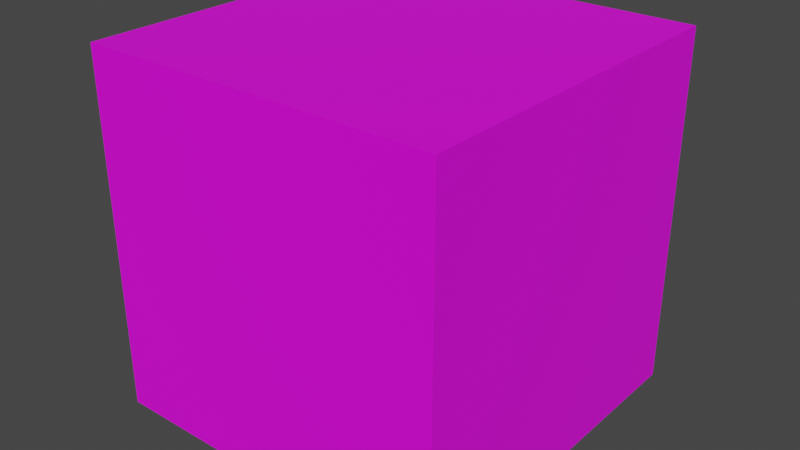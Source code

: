 # Source: HighPolyBox.blend  (saved by Blender 3.0.42; exported with 4.5.12 LTS)
import bpy
from mathutils import Matrix  # noqa: F401  (used for matrix-valued properties, if any)

bpy.ops.wm.read_factory_settings(use_empty=True)
scene = bpy.context.scene
scene.name = 'Scene'

# ---- collections
col_collection = bpy.data.collections.new('Collection'); scene.collection.children.link(col_collection)

# ---- images (referenced by path relative to the original .blend; pixels are not part of the script)
import os
ASSET_DIR = os.environ.get("B2B_ASSET_DIR", "")  # directory of the original .blend (textures are referenced by path, not embedded)
HERE = os.path.dirname(os.path.abspath(__file__))  # packed textures are extracted next to this script under _unpacked/

def load_image(name, relpath, width, height, colorspace="sRGB"):
    """Load a texture the original file referenced (path relative to the .blend, or extracted next to this script)."""
    p = next((c for c in (os.path.join(HERE, relpath), os.path.join(ASSET_DIR, relpath)) if relpath and os.path.exists(c)), "")
    if p:
        img = bpy.data.images.load(p, check_existing=True)
        img.name = name
    else:  # same state as the original file: an image datablock whose file is absent (Cycles renders it pink)
        img = bpy.data.images.new(name, width, height)
        img.source = "FILE"
        img.filepath = "//" + (relpath or name)
    img.colorspace_settings.name = colorspace
    return img
img_1_png = load_image('1.png', '1.png', 1024, 1024, 'sRGB')

# ---- materials (node trees are filled in below, after node groups)
mat_material_002 = bpy.data.materials.new('Material.002')
mat_material_002.use_transparent_shadow = False

# ---- material node trees
mat_material_002.use_nodes = True; mat_material_002.node_tree.nodes.clear()
_N = mat_material_002.node_tree.nodes; _L = mat_material_002.node_tree.links
n0 = _N.new('ShaderNodeBsdfPrincipled'); n0.name = 'Principled BSDF'; n0.location = (10, 300)
n0.distribution = 'GGX'
n0.subsurface_method = 'RANDOM_WALK_SKIN'
n0.inputs[3].default_value = 1.45
n0.inputs[27].default_value = (0.0, 0.0, 0.0, 1.0)
n0.inputs[28].default_value = 1.0
n1 = _N.new('ShaderNodeOutputMaterial'); n1.name = 'Material Output'; n1.location = (300, 300)
n2 = _N.new('ShaderNodeTexImage'); n2.name = 'Image Texture'; n2.location = (-520, 220)
n2.image = img_1_png
_L.new(n0.outputs[0], n1.inputs[0])
_L.new(n2.outputs[0], n0.inputs[0])
n1.is_active_output = True

# ---- world
world_world = bpy.data.worlds.new('World'); scene.world = world_world
world_world.use_nodes = True; world_world.node_tree.nodes.clear()
_N = world_world.node_tree.nodes; _L = world_world.node_tree.links
n0 = _N.new('ShaderNodeOutputWorld'); n0.name = 'World Output'; n0.location = (300, 300)
n1 = _N.new('ShaderNodeBackground'); n1.name = 'Background'; n1.location = (10, 300)
n1.inputs[0].default_value = (0.05088, 0.05088, 0.05088, 1.0)
_L.new(n1.outputs[0], n0.inputs[0])
n0.is_active_output = True
world_world.color = (0.05088, 0.05088, 0.05088)
world_world.use_sun_shadow = False
world_world.sun_shadow_jitter_overblur = 0.0

# ---- meshes
me_cube_001 = bpy.data.meshes.new('Cube.001')
me_cube_001.from_pydata([(-0.5, -0.5, -0.5), (-0.5, -0.5, 0.5), (-0.5, 0.5, -0.5), (-0.5, 0.5, 0.5), (0.5, -0.5, -0.5), (0.5, -0.5, 0.5), (0.5, 0.5, -0.5), (0.5, 0.5, 0.5), (-0.5, 0.4, -0.5), (-0.5, 0.3, -0.5), (-0.5, 0.2, -0.5), (-0.5, 0.1, -0.5), (-0.5, 0.0, -0.5), (-0.5, -0.1, -0.5), (-0.5, -0.2, -0.5), (-0.5, -0.3, -0.5), (-0.5, -0.4, -0.5), (-0.5, -0.5, -0.4), (-0.5, -0.5, -0.3), (-0.5, -0.5, -0.2), (-0.5, -0.5, -0.1), (-0.5, -0.5, 0.0), (-0.5, -0.5, 0.1), (-0.5, -0.5, 0.2), (-0.5, -0.5, 0.3), (-0.5, -0.5, 0.4), (-0.5, -0.4, 0.5), (-0.5, -0.3, 0.5), (-0.5, -0.2, 0.5), (-0.5, -0.1, 0.5), (-0.5, 0.0, 0.5), (-0.5, 0.1, 0.5), (-0.5, 0.2, 0.5), (-0.5, 0.3, 0.5), (-0.5, 0.4, 0.5), (-0.5, 0.5, 0.4), (-0.5, 0.5, 0.3), (-0.5, 0.5, 0.2), (-0.5, 0.5, 0.1), (-0.5, 0.5, 0.0), (-0.5, 0.5, -0.1), (-0.5, 0.5, -0.2), (-0.5, 0.5, -0.3), (-0.5, 0.5, -0.4), (0.4, 0.5, -0.5), (0.3, 0.5, -0.5), (0.2, 0.5, -0.5), (0.1, 0.5, -0.5), (0.0, 0.5, -0.5), (-0.1, 0.5, -0.5), (-0.2, 0.5, -0.5), (-0.3, 0.5, -0.5), (-0.4, 0.5, -0.5), (-0.4, 0.5, 0.5), (-0.3, 0.5, 0.5), (-0.2, 0.5, 0.5), (-0.1, 0.5, 0.5), (0.0, 0.5, 0.5), (0.1, 0.5, 0.5), (0.2, 0.5, 0.5), (0.3, 0.5, 0.5), (0.4, 0.5, 0.5), (0.5, 0.5, 0.4), (0.5, 0.5, 0.3), (0.5, 0.5, 0.2), (0.5, 0.5, 0.1), (0.5, 0.5, 0.0), (0.5, 0.5, -0.1), (0.5, 0.5, -0.2), (0.5, 0.5, -0.3), (0.5, 0.5, -0.4), (0.5, -0.4, -0.5), (0.5, -0.3, -0.5), (0.5, -0.2, -0.5), (0.5, -0.1, -0.5), (0.5, 0.0, -0.5), (0.5, 0.1, -0.5), (0.5, 0.2, -0.5), (0.5, 0.3, -0.5), (0.5, 0.4, -0.5), (0.5, 0.4, 0.5), (0.5, 0.3, 0.5), (0.5, 0.2, 0.5), (0.5, 0.1, 0.5), (0.5, 0.0, 0.5), (0.5, -0.1, 0.5), (0.5, -0.2, 0.5), (0.5, -0.3, 0.5), (0.5, -0.4, 0.5), (0.5, -0.5, 0.4), (0.5, -0.5, 0.3), (0.5, -0.5, 0.2), (0.5, -0.5, 0.1), (0.5, -0.5, 0.0), (0.5, -0.5, -0.1), (0.5, -0.5, -0.2), (0.5, -0.5, -0.3), (0.5, -0.5, -0.4), (-0.4, -0.5, -0.5), (-0.3, -0.5, -0.5), (-0.2, -0.5, -0.5), (-0.1, -0.5, -0.5), (0.0, -0.5, -0.5), (0.1, -0.5, -0.5), (0.2, -0.5, -0.5), (0.3, -0.5, -0.5), (0.4, -0.5, -0.5), (0.4, -0.5, 0.5), (0.3, -0.5, 0.5), (0.2, -0.5, 0.5), (0.1, -0.5, 0.5), (0.0, -0.5, 0.5), (-0.1, -0.5, 0.5), (-0.2, -0.5, 0.5), (-0.3, -0.5, 0.5), (-0.4, -0.5, 0.5), (0.4, 0.4, 0.5), (0.4, 0.3, 0.5), (0.4, 0.2, 0.5), (0.4, 0.1, 0.5), (0.4, 0.0, 0.5), (0.4, -0.1, 0.5), (0.4, -0.2, 0.5), (0.4, -0.3, 0.5), (0.4, -0.4, 0.5), (0.3, 0.4, 0.5), (0.3, 0.3, 0.5), (0.3, 0.2, 0.5), (0.3, 0.1, 0.5), (0.3, 0.0, 0.5), (0.3, -0.1, 0.5), (0.3, -0.2, 0.5), (0.3, -0.3, 0.5), (0.3, -0.4, 0.5), (0.2, 0.4, 0.5), (0.2, 0.3, 0.5), (0.2, 0.2, 0.5), (0.2, 0.1, 0.5), (0.2, 0.0, 0.5), (0.2, -0.1, 0.5), (0.2, -0.2, 0.5), (0.2, -0.3, 0.5), (0.2, -0.4, 0.5), (0.1, 0.4, 0.5), (0.1, 0.3, 0.5), (0.1, 0.2, 0.5), (0.1, 0.1, 0.5), (0.1, 0.0, 0.5), (0.1, -0.1, 0.5), (0.1, -0.2, 0.5), (0.1, -0.3, 0.5), (0.1, -0.4, 0.5), (0.0, 0.4, 0.5), (0.0, 0.3, 0.5), (0.0, 0.2, 0.5), (0.0, 0.1, 0.5), (0.0, 0.0, 0.5), (0.0, -0.1, 0.5), (0.0, -0.2, 0.5), (0.0, -0.3, 0.5), (0.0, -0.4, 0.5), (-0.1, 0.4, 0.5), (-0.1, 0.3, 0.5), (-0.1, 0.2, 0.5), (-0.1, 0.1, 0.5), (-0.1, 0.0, 0.5), (-0.1, -0.1, 0.5), (-0.1, -0.2, 0.5), (-0.1, -0.3, 0.5), (-0.1, -0.4, 0.5), (-0.2, 0.4, 0.5), (-0.2, 0.3, 0.5), (-0.2, 0.2, 0.5), (-0.2, 0.1, 0.5), (-0.2, 0.0, 0.5), (-0.2, -0.1, 0.5), (-0.2, -0.2, 0.5), (-0.2, -0.3, 0.5), (-0.2, -0.4, 0.5), (-0.3, 0.4, 0.5), (-0.3, 0.3, 0.5), (-0.3, 0.2, 0.5), (-0.3, 0.1, 0.5), (-0.3, 0.0, 0.5), (-0.3, -0.1, 0.5), (-0.3, -0.2, 0.5), (-0.3, -0.3, 0.5), (-0.3, -0.4, 0.5), (-0.4, 0.4, 0.5), (-0.4, 0.3, 0.5), (-0.4, 0.2, 0.5), (-0.4, 0.1, 0.5), (-0.4, 0.0, 0.5), (-0.4, -0.1, 0.5), (-0.4, -0.2, 0.5), (-0.4, -0.3, 0.5), (-0.4, -0.4, 0.5), (-0.4, 0.4, -0.5), (-0.4, 0.3, -0.5), (-0.4, 0.2, -0.5), (-0.4, 0.1, -0.5), (-0.4, 0.0, -0.5), (-0.4, -0.1, -0.5), (-0.4, -0.2, -0.5), (-0.4, -0.3, -0.5), (-0.4, -0.4, -0.5), (-0.3, 0.4, -0.5), (-0.3, 0.3, -0.5), (-0.3, 0.2, -0.5), (-0.3, 0.1, -0.5), (-0.3, 0.0, -0.5), (-0.3, -0.1, -0.5), (-0.3, -0.2, -0.5), (-0.3, -0.3, -0.5), (-0.3, -0.4, -0.5), (-0.2, 0.4, -0.5), (-0.2, 0.3, -0.5), (-0.2, 0.2, -0.5), (-0.2, 0.1, -0.5), (-0.2, 0.0, -0.5), (-0.2, -0.1, -0.5), (-0.2, -0.2, -0.5), (-0.2, -0.3, -0.5), (-0.2, -0.4, -0.5), (-0.1, 0.4, -0.5), (-0.1, 0.3, -0.5), (-0.1, 0.2, -0.5), (-0.1, 0.1, -0.5), (-0.1, 0.0, -0.5), (-0.1, -0.1, -0.5), (-0.1, -0.2, -0.5), (-0.1, -0.3, -0.5), (-0.1, -0.4, -0.5), (0.0, 0.4, -0.5), (0.0, 0.3, -0.5), (0.0, 0.2, -0.5), (0.0, 0.1, -0.5), (0.0, 0.0, -0.5), (0.0, -0.1, -0.5), (0.0, -0.2, -0.5), (0.0, -0.3, -0.5), (0.0, -0.4, -0.5), (0.1, 0.4, -0.5), (0.1, 0.3, -0.5), (0.1, 0.2, -0.5), (0.1, 0.1, -0.5), (0.1, 0.0, -0.5), (0.1, -0.1, -0.5), (0.1, -0.2, -0.5), (0.1, -0.3, -0.5), (0.1, -0.4, -0.5), (0.2, 0.4, -0.5), (0.2, 0.3, -0.5), (0.2, 0.2, -0.5), (0.2, 0.1, -0.5), (0.2, 0.0, -0.5), (0.2, -0.1, -0.5), (0.2, -0.2, -0.5), (0.2, -0.3, -0.5), (0.2, -0.4, -0.5), (0.3, 0.4, -0.5), (0.3, 0.3, -0.5), (0.3, 0.2, -0.5), (0.3, 0.1, -0.5), (0.3, 0.0, -0.5), (0.3, -0.1, -0.5), (0.3, -0.2, -0.5), (0.3, -0.3, -0.5), (0.3, -0.4, -0.5), (0.4, 0.4, -0.5), (0.4, 0.3, -0.5), (0.4, 0.2, -0.5), (0.4, 0.1, -0.5), (0.4, 0.0, -0.5), (0.4, -0.1, -0.5), (0.4, -0.2, -0.5), (0.4, -0.3, -0.5), (0.4, -0.4, -0.5), (0.4, -0.5, -0.4), (0.3, -0.5, -0.4), (0.2, -0.5, -0.4), (0.1, -0.5, -0.4), (0.0, -0.5, -0.4), (-0.1, -0.5, -0.4), (-0.2, -0.5, -0.4), (-0.3, -0.5, -0.4), (-0.4, -0.5, -0.4), (0.4, -0.5, -0.3), (0.3, -0.5, -0.3), (0.2, -0.5, -0.3), (0.1, -0.5, -0.3), (0.0, -0.5, -0.3), (-0.1, -0.5, -0.3), (-0.2, -0.5, -0.3), (-0.3, -0.5, -0.3), (-0.4, -0.5, -0.3), (0.4, -0.5, -0.2), (0.3, -0.5, -0.2), (0.2, -0.5, -0.2), (0.1, -0.5, -0.2), (0.0, -0.5, -0.2), (-0.1, -0.5, -0.2), (-0.2, -0.5, -0.2), (-0.3, -0.5, -0.2), (-0.4, -0.5, -0.2), (0.4, -0.5, -0.1), (0.3, -0.5, -0.1), (0.2, -0.5, -0.1), (0.1, -0.5, -0.1), (0.0, -0.5, -0.1), (-0.1, -0.5, -0.1), (-0.2, -0.5, -0.1), (-0.3, -0.5, -0.1), (-0.4, -0.5, -0.1), (0.4, -0.5, 0.0), (0.3, -0.5, 0.0), (0.2, -0.5, 0.0), (0.1, -0.5, 0.0), (0.0, -0.5, 0.0), (-0.1, -0.5, 0.0), (-0.2, -0.5, 0.0), (-0.3, -0.5, 0.0), (-0.4, -0.5, 0.0), (0.4, -0.5, 0.1), (0.3, -0.5, 0.1), (0.2, -0.5, 0.1), (0.1, -0.5, 0.1), (0.0, -0.5, 0.1), (-0.1, -0.5, 0.1), (-0.2, -0.5, 0.1), (-0.3, -0.5, 0.1), (-0.4, -0.5, 0.1), (0.4, -0.5, 0.2), (0.3, -0.5, 0.2), (0.2, -0.5, 0.2), (0.1, -0.5, 0.2), (0.0, -0.5, 0.2), (-0.1, -0.5, 0.2), (-0.2, -0.5, 0.2), (-0.3, -0.5, 0.2), (-0.4, -0.5, 0.2), (0.4, -0.5, 0.3), (0.3, -0.5, 0.3), (0.2, -0.5, 0.3), (0.1, -0.5, 0.3), (0.0, -0.5, 0.3), (-0.1, -0.5, 0.3), (-0.2, -0.5, 0.3), (-0.3, -0.5, 0.3), (-0.4, -0.5, 0.3), (0.4, -0.5, 0.4), (0.3, -0.5, 0.4), (0.2, -0.5, 0.4), (0.1, -0.5, 0.4), (0.0, -0.5, 0.4), (-0.1, -0.5, 0.4), (-0.2, -0.5, 0.4), (-0.3, -0.5, 0.4), (-0.4, -0.5, 0.4), (0.5, 0.4, -0.4), (0.5, 0.3, -0.4), (0.5, 0.2, -0.4), (0.5, 0.1, -0.4), (0.5, 0.0, -0.4), (0.5, -0.1, -0.4), (0.5, -0.2, -0.4), (0.5, -0.3, -0.4), (0.5, -0.4, -0.4), (0.5, 0.4, -0.3), (0.5, 0.3, -0.3), (0.5, 0.2, -0.3), (0.5, 0.1, -0.3), (0.5, 0.0, -0.3), (0.5, -0.1, -0.3), (0.5, -0.2, -0.3), (0.5, -0.3, -0.3), (0.5, -0.4, -0.3), (0.5, 0.4, -0.2), (0.5, 0.3, -0.2), (0.5, 0.2, -0.2), (0.5, 0.1, -0.2), (0.5, 0.0, -0.2), (0.5, -0.1, -0.2), (0.5, -0.2, -0.2), (0.5, -0.3, -0.2), (0.5, -0.4, -0.2), (0.5, 0.4, -0.1), (0.5, 0.3, -0.1), (0.5, 0.2, -0.1), (0.5, 0.1, -0.1), (0.5, 0.0, -0.1), (0.5, -0.1, -0.1), (0.5, -0.2, -0.1), (0.5, -0.3, -0.1), (0.5, -0.4, -0.1), (0.5, 0.4, 0.0), (0.5, 0.3, 0.0), (0.5, 0.2, 0.0), (0.5, 0.1, 0.0), (0.5, 0.0, 0.0), (0.5, -0.1, 0.0), (0.5, -0.2, 0.0), (0.5, -0.3, 0.0), (0.5, -0.4, 0.0), (0.5, 0.4, 0.1), (0.5, 0.3, 0.1), (0.5, 0.2, 0.1), (0.5, 0.1, 0.1), (0.5, 0.0, 0.1), (0.5, -0.1, 0.1), (0.5, -0.2, 0.1), (0.5, -0.3, 0.1), (0.5, -0.4, 0.1), (0.5, 0.4, 0.2), (0.5, 0.3, 0.2), (0.5, 0.2, 0.2), (0.5, 0.1, 0.2), (0.5, 0.0, 0.2), (0.5, -0.1, 0.2), (0.5, -0.2, 0.2), (0.5, -0.3, 0.2), (0.5, -0.4, 0.2), (0.5, 0.4, 0.3), (0.5, 0.3, 0.3), (0.5, 0.2, 0.3), (0.5, 0.1, 0.3), (0.5, 0.0, 0.3), (0.5, -0.1, 0.3), (0.5, -0.2, 0.3), (0.5, -0.3, 0.3), (0.5, -0.4, 0.3), (0.5, 0.4, 0.4), (0.5, 0.3, 0.4), (0.5, 0.2, 0.4), (0.5, 0.1, 0.4), (0.5, 0.0, 0.4), (0.5, -0.1, 0.4), (0.5, -0.2, 0.4), (0.5, -0.3, 0.4), (0.5, -0.4, 0.4), (-0.4, 0.5, -0.4), (-0.3, 0.5, -0.4), (-0.2, 0.5, -0.4), (-0.1, 0.5, -0.4), (0.0, 0.5, -0.4), (0.1, 0.5, -0.4), (0.2, 0.5, -0.4), (0.3, 0.5, -0.4), (0.4, 0.5, -0.4), (-0.4, 0.5, -0.3), (-0.3, 0.5, -0.3), (-0.2, 0.5, -0.3), (-0.1, 0.5, -0.3), (0.0, 0.5, -0.3), (0.1, 0.5, -0.3), (0.2, 0.5, -0.3), (0.3, 0.5, -0.3), (0.4, 0.5, -0.3), (-0.4, 0.5, -0.2), (-0.3, 0.5, -0.2), (-0.2, 0.5, -0.2), (-0.1, 0.5, -0.2), (0.0, 0.5, -0.2), (0.1, 0.5, -0.2), (0.2, 0.5, -0.2), (0.3, 0.5, -0.2), (0.4, 0.5, -0.2), (-0.4, 0.5, -0.1), (-0.3, 0.5, -0.1), (-0.2, 0.5, -0.1), (-0.1, 0.5, -0.1), (0.0, 0.5, -0.1), (0.1, 0.5, -0.1), (0.2, 0.5, -0.1), (0.3, 0.5, -0.1), (0.4, 0.5, -0.1), (-0.4, 0.5, 0.0), (-0.3, 0.5, 0.0), (-0.2, 0.5, 0.0), (-0.1, 0.5, 0.0), (0.0, 0.5, 0.0), (0.1, 0.5, 0.0), (0.2, 0.5, 0.0), (0.3, 0.5, 0.0), (0.4, 0.5, 0.0), (-0.4, 0.5, 0.1), (-0.3, 0.5, 0.1), (-0.2, 0.5, 0.1), (-0.1, 0.5, 0.1), (0.0, 0.5, 0.1), (0.1, 0.5, 0.1), (0.2, 0.5, 0.1), (0.3, 0.5, 0.1), (0.4, 0.5, 0.1), (-0.4, 0.5, 0.2), (-0.3, 0.5, 0.2), (-0.2, 0.5, 0.2), (-0.1, 0.5, 0.2), (0.0, 0.5, 0.2), (0.1, 0.5, 0.2), (0.2, 0.5, 0.2), (0.3, 0.5, 0.2), (0.4, 0.5, 0.2), (-0.4, 0.5, 0.3), (-0.3, 0.5, 0.3), (-0.2, 0.5, 0.3), (-0.1, 0.5, 0.3), (0.0, 0.5, 0.3), (0.1, 0.5, 0.3), (0.2, 0.5, 0.3), (0.3, 0.5, 0.3), (0.4, 0.5, 0.3), (-0.4, 0.5, 0.4), (-0.3, 0.5, 0.4), (-0.2, 0.5, 0.4), (-0.1, 0.5, 0.4), (0.0, 0.5, 0.4), (0.1, 0.5, 0.4), (0.2, 0.5, 0.4), (0.3, 0.5, 0.4), (0.4, 0.5, 0.4), (-0.5, -0.4, -0.4), (-0.5, -0.3, -0.4), (-0.5, -0.2, -0.4), (-0.5, -0.1, -0.4), (-0.5, 0.0, -0.4), (-0.5, 0.1, -0.4), (-0.5, 0.2, -0.4), (-0.5, 0.3, -0.4), (-0.5, 0.4, -0.4), (-0.5, -0.4, -0.3), (-0.5, -0.3, -0.3), (-0.5, -0.2, -0.3), (-0.5, -0.1, -0.3), (-0.5, 0.0, -0.3), (-0.5, 0.1, -0.3), (-0.5, 0.2, -0.3), (-0.5, 0.3, -0.3), (-0.5, 0.4, -0.3), (-0.5, -0.4, -0.2), (-0.5, -0.3, -0.2), (-0.5, -0.2, -0.2), (-0.5, -0.1, -0.2), (-0.5, 0.0, -0.2), (-0.5, 0.1, -0.2), (-0.5, 0.2, -0.2), (-0.5, 0.3, -0.2), (-0.5, 0.4, -0.2), (-0.5, -0.4, -0.1), (-0.5, -0.3, -0.1), (-0.5, -0.2, -0.1), (-0.5, -0.1, -0.1), (-0.5, 0.0, -0.1), (-0.5, 0.1, -0.1), (-0.5, 0.2, -0.1), (-0.5, 0.3, -0.1), (-0.5, 0.4, -0.1), (-0.5, -0.4, 0.0), (-0.5, -0.3, 0.0), (-0.5, -0.2, 0.0), (-0.5, -0.1, 0.0), (-0.5, 0.0, 0.0), (-0.5, 0.1, 0.0), (-0.5, 0.2, 0.0), (-0.5, 0.3, 0.0), (-0.5, 0.4, 0.0), (-0.5, -0.4, 0.1), (-0.5, -0.3, 0.1), (-0.5, -0.2, 0.1), (-0.5, -0.1, 0.1), (-0.5, 0.0, 0.1), (-0.5, 0.1, 0.1), (-0.5, 0.2, 0.1), (-0.5, 0.3, 0.1), (-0.5, 0.4, 0.1), (-0.5, -0.4, 0.2), (-0.5, -0.3, 0.2), (-0.5, -0.2, 0.2), (-0.5, -0.1, 0.2), (-0.5, 0.0, 0.2), (-0.5, 0.1, 0.2), (-0.5, 0.2, 0.2), (-0.5, 0.3, 0.2), (-0.5, 0.4, 0.2), (-0.5, -0.4, 0.3), (-0.5, -0.3, 0.3), (-0.5, -0.2, 0.3), (-0.5, -0.1, 0.3), (-0.5, 0.0, 0.3), (-0.5, 0.1, 0.3), (-0.5, 0.2, 0.3), (-0.5, 0.3, 0.3), (-0.5, 0.4, 0.3), (-0.5, -0.4, 0.4), (-0.5, -0.3, 0.4), (-0.5, -0.2, 0.4), (-0.5, -0.1, 0.4), (-0.5, 0.0, 0.4), (-0.5, 0.1, 0.4), (-0.5, 0.2, 0.4), (-0.5, 0.3, 0.4), (-0.5, 0.4, 0.4)], [], [(601, 34, 3, 35), (520, 61, 7, 62), (439, 88, 5, 89), (358, 115, 1, 25), (277, 71, 4, 106), (196, 26, 1, 115), (88, 124, 107, 5), (124, 133, 108, 107), (133, 142, 109, 108), (142, 151, 110, 109), (151, 160, 111, 110), (160, 169, 112, 111), (169, 178, 113, 112), (178, 187, 114, 113), (187, 196, 115, 114), (7, 61, 116, 80), (80, 116, 117, 81), (81, 117, 118, 82), (82, 118, 119, 83), (83, 119, 120, 84), (84, 120, 121, 85), (85, 121, 122, 86), (86, 122, 123, 87), (87, 123, 124, 88), (61, 60, 125, 116), (116, 125, 126, 117), (117, 126, 127, 118), (118, 127, 128, 119), (119, 128, 129, 120), (120, 129, 130, 121), (121, 130, 131, 122), (122, 131, 132, 123), (123, 132, 133, 124), (60, 59, 134, 125), (125, 134, 135, 126), (126, 135, 136, 127), (127, 136, 137, 128), (128, 137, 138, 129), (129, 138, 139, 130), (130, 139, 140, 131), (131, 140, 141, 132), (132, 141, 142, 133), (59, 58, 143, 134), (134, 143, 144, 135), (135, 144, 145, 136), (136, 145, 146, 137), (137, 146, 147, 138), (138, 147, 148, 139), (139, 148, 149, 140), (140, 149, 150, 141), (141, 150, 151, 142), (58, 57, 152, 143), (143, 152, 153, 144), (144, 153, 154, 145), (145, 154, 155, 146), (146, 155, 156, 147), (147, 156, 157, 148), (148, 157, 158, 149), (149, 158, 159, 150), (150, 159, 160, 151), (57, 56, 161, 152), (152, 161, 162, 153), (153, 162, 163, 154), (154, 163, 164, 155), (155, 164, 165, 156), (156, 165, 166, 157), (157, 166, 167, 158), (158, 167, 168, 159), (159, 168, 169, 160), (56, 55, 170, 161), (161, 170, 171, 162), (162, 171, 172, 163), (163, 172, 173, 164), (164, 173, 174, 165), (165, 174, 175, 166), (166, 175, 176, 167), (167, 176, 177, 168), (168, 177, 178, 169), (55, 54, 179, 170), (170, 179, 180, 171), (171, 180, 181, 172), (172, 181, 182, 173), (173, 182, 183, 174), (174, 183, 184, 175), (175, 184, 185, 176), (176, 185, 186, 177), (177, 186, 187, 178), (54, 53, 188, 179), (179, 188, 189, 180), (180, 189, 190, 181), (181, 190, 191, 182), (182, 191, 192, 183), (183, 192, 193, 184), (184, 193, 194, 185), (185, 194, 195, 186), (186, 195, 196, 187), (53, 3, 34, 188), (188, 34, 33, 189), (189, 33, 32, 190), (190, 32, 31, 191), (191, 31, 30, 192), (192, 30, 29, 193), (193, 29, 28, 194), (194, 28, 27, 195), (195, 27, 26, 196), (16, 205, 98, 0), (205, 214, 99, 98), (214, 223, 100, 99), (223, 232, 101, 100), (232, 241, 102, 101), (241, 250, 103, 102), (250, 259, 104, 103), (259, 268, 105, 104), (268, 277, 106, 105), (2, 52, 197, 8), (8, 197, 198, 9), (9, 198, 199, 10), (10, 199, 200, 11), (11, 200, 201, 12), (12, 201, 202, 13), (13, 202, 203, 14), (14, 203, 204, 15), (15, 204, 205, 16), (52, 51, 206, 197), (197, 206, 207, 198), (198, 207, 208, 199), (199, 208, 209, 200), (200, 209, 210, 201), (201, 210, 211, 202), (202, 211, 212, 203), (203, 212, 213, 204), (204, 213, 214, 205), (51, 50, 215, 206), (206, 215, 216, 207), (207, 216, 217, 208), (208, 217, 218, 209), (209, 218, 219, 210), (210, 219, 220, 211), (211, 220, 221, 212), (212, 221, 222, 213), (213, 222, 223, 214), (50, 49, 224, 215), (215, 224, 225, 216), (216, 225, 226, 217), (217, 226, 227, 218), (218, 227, 228, 219), (219, 228, 229, 220), (220, 229, 230, 221), (221, 230, 231, 222), (222, 231, 232, 223), (49, 48, 233, 224), (224, 233, 234, 225), (225, 234, 235, 226), (226, 235, 236, 227), (227, 236, 237, 228), (228, 237, 238, 229), (229, 238, 239, 230), (230, 239, 240, 231), (231, 240, 241, 232), (48, 47, 242, 233), (233, 242, 243, 234), (234, 243, 244, 235), (235, 244, 245, 236), (236, 245, 246, 237), (237, 246, 247, 238), (238, 247, 248, 239), (239, 248, 249, 240), (240, 249, 250, 241), (47, 46, 251, 242), (242, 251, 252, 243), (243, 252, 253, 244), (244, 253, 254, 245), (245, 254, 255, 246), (246, 255, 256, 247), (247, 256, 257, 248), (248, 257, 258, 249), (249, 258, 259, 250), (46, 45, 260, 251), (251, 260, 261, 252), (252, 261, 262, 253), (253, 262, 263, 254), (254, 263, 264, 255), (255, 264, 265, 256), (256, 265, 266, 257), (257, 266, 267, 258), (258, 267, 268, 259), (45, 44, 269, 260), (260, 269, 270, 261), (261, 270, 271, 262), (262, 271, 272, 263), (263, 272, 273, 264), (264, 273, 274, 265), (265, 274, 275, 266), (266, 275, 276, 267), (267, 276, 277, 268), (44, 6, 79, 269), (269, 79, 78, 270), (270, 78, 77, 271), (271, 77, 76, 272), (272, 76, 75, 273), (273, 75, 74, 274), (274, 74, 73, 275), (275, 73, 72, 276), (276, 72, 71, 277), (98, 286, 17, 0), (286, 295, 18, 17), (295, 304, 19, 18), (304, 313, 20, 19), (313, 322, 21, 20), (322, 331, 22, 21), (331, 340, 23, 22), (340, 349, 24, 23), (349, 358, 25, 24), (4, 97, 278, 106), (106, 278, 279, 105), (105, 279, 280, 104), (104, 280, 281, 103), (103, 281, 282, 102), (102, 282, 283, 101), (101, 283, 284, 100), (100, 284, 285, 99), (99, 285, 286, 98), (97, 96, 287, 278), (278, 287, 288, 279), (279, 288, 289, 280), (280, 289, 290, 281), (281, 290, 291, 282), (282, 291, 292, 283), (283, 292, 293, 284), (284, 293, 294, 285), (285, 294, 295, 286), (96, 95, 296, 287), (287, 296, 297, 288), (288, 297, 298, 289), (289, 298, 299, 290), (290, 299, 300, 291), (291, 300, 301, 292), (292, 301, 302, 293), (293, 302, 303, 294), (294, 303, 304, 295), (95, 94, 305, 296), (296, 305, 306, 297), (297, 306, 307, 298), (298, 307, 308, 299), (299, 308, 309, 300), (300, 309, 310, 301), (301, 310, 311, 302), (302, 311, 312, 303), (303, 312, 313, 304), (94, 93, 314, 305), (305, 314, 315, 306), (306, 315, 316, 307), (307, 316, 317, 308), (308, 317, 318, 309), (309, 318, 319, 310), (310, 319, 320, 311), (311, 320, 321, 312), (312, 321, 322, 313), (93, 92, 323, 314), (314, 323, 324, 315), (315, 324, 325, 316), (316, 325, 326, 317), (317, 326, 327, 318), (318, 327, 328, 319), (319, 328, 329, 320), (320, 329, 330, 321), (321, 330, 331, 322), (92, 91, 332, 323), (323, 332, 333, 324), (324, 333, 334, 325), (325, 334, 335, 326), (326, 335, 336, 327), (327, 336, 337, 328), (328, 337, 338, 329), (329, 338, 339, 330), (330, 339, 340, 331), (91, 90, 341, 332), (332, 341, 342, 333), (333, 342, 343, 334), (334, 343, 344, 335), (335, 344, 345, 336), (336, 345, 346, 337), (337, 346, 347, 338), (338, 347, 348, 339), (339, 348, 349, 340), (90, 89, 350, 341), (341, 350, 351, 342), (342, 351, 352, 343), (343, 352, 353, 344), (344, 353, 354, 345), (345, 354, 355, 346), (346, 355, 356, 347), (347, 356, 357, 348), (348, 357, 358, 349), (89, 5, 107, 350), (350, 107, 108, 351), (351, 108, 109, 352), (352, 109, 110, 353), (353, 110, 111, 354), (354, 111, 112, 355), (355, 112, 113, 356), (356, 113, 114, 357), (357, 114, 115, 358), (71, 367, 97, 4), (367, 376, 96, 97), (376, 385, 95, 96), (385, 394, 94, 95), (394, 403, 93, 94), (403, 412, 92, 93), (412, 421, 91, 92), (421, 430, 90, 91), (430, 439, 89, 90), (6, 70, 359, 79), (79, 359, 360, 78), (78, 360, 361, 77), (77, 361, 362, 76), (76, 362, 363, 75), (75, 363, 364, 74), (74, 364, 365, 73), (73, 365, 366, 72), (72, 366, 367, 71), (70, 69, 368, 359), (359, 368, 369, 360), (360, 369, 370, 361), (361, 370, 371, 362), (362, 371, 372, 363), (363, 372, 373, 364), (364, 373, 374, 365), (365, 374, 375, 366), (366, 375, 376, 367), (69, 68, 377, 368), (368, 377, 378, 369), (369, 378, 379, 370), (370, 379, 380, 371), (371, 380, 381, 372), (372, 381, 382, 373), (373, 382, 383, 374), (374, 383, 384, 375), (375, 384, 385, 376), (68, 67, 386, 377), (377, 386, 387, 378), (378, 387, 388, 379), (379, 388, 389, 380), (380, 389, 390, 381), (381, 390, 391, 382), (382, 391, 392, 383), (383, 392, 393, 384), (384, 393, 394, 385), (67, 66, 395, 386), (386, 395, 396, 387), (387, 396, 397, 388), (388, 397, 398, 389), (389, 398, 399, 390), (390, 399, 400, 391), (391, 400, 401, 392), (392, 401, 402, 393), (393, 402, 403, 394), (66, 65, 404, 395), (395, 404, 405, 396), (396, 405, 406, 397), (397, 406, 407, 398), (398, 407, 408, 399), (399, 408, 409, 400), (400, 409, 410, 401), (401, 410, 411, 402), (402, 411, 412, 403), (65, 64, 413, 404), (404, 413, 414, 405), (405, 414, 415, 406), (406, 415, 416, 407), (407, 416, 417, 408), (408, 417, 418, 409), (409, 418, 419, 410), (410, 419, 420, 411), (411, 420, 421, 412), (64, 63, 422, 413), (413, 422, 423, 414), (414, 423, 424, 415), (415, 424, 425, 416), (416, 425, 426, 417), (417, 426, 427, 418), (418, 427, 428, 419), (419, 428, 429, 420), (420, 429, 430, 421), (63, 62, 431, 422), (422, 431, 432, 423), (423, 432, 433, 424), (424, 433, 434, 425), (425, 434, 435, 426), (426, 435, 436, 427), (427, 436, 437, 428), (428, 437, 438, 429), (429, 438, 439, 430), (62, 7, 80, 431), (431, 80, 81, 432), (432, 81, 82, 433), (433, 82, 83, 434), (434, 83, 84, 435), (435, 84, 85, 436), (436, 85, 86, 437), (437, 86, 87, 438), (438, 87, 88, 439), (44, 448, 70, 6), (448, 457, 69, 70), (457, 466, 68, 69), (466, 475, 67, 68), (475, 484, 66, 67), (484, 493, 65, 66), (493, 502, 64, 65), (502, 511, 63, 64), (511, 520, 62, 63), (2, 43, 440, 52), (52, 440, 441, 51), (51, 441, 442, 50), (50, 442, 443, 49), (49, 443, 444, 48), (48, 444, 445, 47), (47, 445, 446, 46), (46, 446, 447, 45), (45, 447, 448, 44), (43, 42, 449, 440), (440, 449, 450, 441), (441, 450, 451, 442), (442, 451, 452, 443), (443, 452, 453, 444), (444, 453, 454, 445), (445, 454, 455, 446), (446, 455, 456, 447), (447, 456, 457, 448), (42, 41, 458, 449), (449, 458, 459, 450), (450, 459, 460, 451), (451, 460, 461, 452), (452, 461, 462, 453), (453, 462, 463, 454), (454, 463, 464, 455), (455, 464, 465, 456), (456, 465, 466, 457), (41, 40, 467, 458), (458, 467, 468, 459), (459, 468, 469, 460), (460, 469, 470, 461), (461, 470, 471, 462), (462, 471, 472, 463), (463, 472, 473, 464), (464, 473, 474, 465), (465, 474, 475, 466), (40, 39, 476, 467), (467, 476, 477, 468), (468, 477, 478, 469), (469, 478, 479, 470), (470, 479, 480, 471), (471, 480, 481, 472), (472, 481, 482, 473), (473, 482, 483, 474), (474, 483, 484, 475), (39, 38, 485, 476), (476, 485, 486, 477), (477, 486, 487, 478), (478, 487, 488, 479), (479, 488, 489, 480), (480, 489, 490, 481), (481, 490, 491, 482), (482, 491, 492, 483), (483, 492, 493, 484), (38, 37, 494, 485), (485, 494, 495, 486), (486, 495, 496, 487), (487, 496, 497, 488), (488, 497, 498, 489), (489, 498, 499, 490), (490, 499, 500, 491), (491, 500, 501, 492), (492, 501, 502, 493), (37, 36, 503, 494), (494, 503, 504, 495), (495, 504, 505, 496), (496, 505, 506, 497), (497, 506, 507, 498), (498, 507, 508, 499), (499, 508, 509, 500), (500, 509, 510, 501), (501, 510, 511, 502), (36, 35, 512, 503), (503, 512, 513, 504), (504, 513, 514, 505), (505, 514, 515, 506), (506, 515, 516, 507), (507, 516, 517, 508), (508, 517, 518, 509), (509, 518, 519, 510), (510, 519, 520, 511), (35, 3, 53, 512), (512, 53, 54, 513), (513, 54, 55, 514), (514, 55, 56, 515), (515, 56, 57, 516), (516, 57, 58, 517), (517, 58, 59, 518), (518, 59, 60, 519), (519, 60, 61, 520), (8, 529, 43, 2), (529, 538, 42, 43), (538, 547, 41, 42), (547, 556, 40, 41), (556, 565, 39, 40), (565, 574, 38, 39), (574, 583, 37, 38), (583, 592, 36, 37), (592, 601, 35, 36), (0, 17, 521, 16), (16, 521, 522, 15), (15, 522, 523, 14), (14, 523, 524, 13), (13, 524, 525, 12), (12, 525, 526, 11), (11, 526, 527, 10), (10, 527, 528, 9), (9, 528, 529, 8), (17, 18, 530, 521), (521, 530, 531, 522), (522, 531, 532, 523), (523, 532, 533, 524), (524, 533, 534, 525), (525, 534, 535, 526), (526, 535, 536, 527), (527, 536, 537, 528), (528, 537, 538, 529), (18, 19, 539, 530), (530, 539, 540, 531), (531, 540, 541, 532), (532, 541, 542, 533), (533, 542, 543, 534), (534, 543, 544, 535), (535, 544, 545, 536), (536, 545, 546, 537), (537, 546, 547, 538), (19, 20, 548, 539), (539, 548, 549, 540), (540, 549, 550, 541), (541, 550, 551, 542), (542, 551, 552, 543), (543, 552, 553, 544), (544, 553, 554, 545), (545, 554, 555, 546), (546, 555, 556, 547), (20, 21, 557, 548), (548, 557, 558, 549), (549, 558, 559, 550), (550, 559, 560, 551), (551, 560, 561, 552), (552, 561, 562, 553), (553, 562, 563, 554), (554, 563, 564, 555), (555, 564, 565, 556), (21, 22, 566, 557), (557, 566, 567, 558), (558, 567, 568, 559), (559, 568, 569, 560), (560, 569, 570, 561), (561, 570, 571, 562), (562, 571, 572, 563), (563, 572, 573, 564), (564, 573, 574, 565), (22, 23, 575, 566), (566, 575, 576, 567), (567, 576, 577, 568), (568, 577, 578, 569), (569, 578, 579, 570), (570, 579, 580, 571), (571, 580, 581, 572), (572, 581, 582, 573), (573, 582, 583, 574), (23, 24, 584, 575), (575, 584, 585, 576), (576, 585, 586, 577), (577, 586, 587, 578), (578, 587, 588, 579), (579, 588, 589, 580), (580, 589, 590, 581), (581, 590, 591, 582), (582, 591, 592, 583), (24, 25, 593, 584), (584, 593, 594, 585), (585, 594, 595, 586), (586, 595, 596, 587), (587, 596, 597, 588), (588, 597, 598, 589), (589, 598, 599, 590), (590, 599, 600, 591), (591, 600, 601, 592), (25, 1, 26, 593), (593, 26, 27, 594), (594, 27, 28, 595), (595, 28, 29, 596), (596, 29, 30, 597), (597, 30, 31, 598), (598, 31, 32, 599), (599, 32, 33, 600), (600, 33, 34, 601)])
_uv = me_cube_001.uv_layers.new(name='UVMap')
_uv.uv.foreach_set('vector', [0.1, 0.9, 0.1, 1.0, 0.0, 1.0, 0.0, 0.9, 0.1, 0.9, 0.1, 1.0, 0.0, 1.0, -5.96e-08, 0.9, 0.1, 0.9, 0.1, 1.0, 0.0, 1.0, 2.384e-07, 0.9, 0.1, 0.9, 0.1, 1.0, -1.192e-07, 1.0, -1.192e-07, 0.9, 0.9, 0.9, 1.0, 0.9, 1.0, 1.0, 0.9, 1.0, 0.1, 0.1, 1.788e-07, 0.1, 0.0, 2.384e-07, 0.1, 1.788e-07, 1.0, 0.1, 0.9, 0.1, 0.9, 2.98e-07, 1.0, 1.192e-07, 0.9, 0.1, 0.8, 0.1, 0.8, 2.98e-07, 0.9, 2.98e-07, 0.8, 0.1, 0.7, 0.1, 0.7, 3.576e-07, 0.8, 2.98e-07, 0.7, 0.1, 0.6, 0.1, 0.6, 3.576e-07, 0.7, 3.576e-07, 0.6, 0.1, 0.5, 0.1, 0.5, 3.576e-07, 0.6, 3.576e-07, 0.5, 0.1, 0.4, 0.1, 0.4, 1.192e-07, 0.5, 3.576e-07, 0.4, 0.1, 0.3, 0.1, 0.3, 1.192e-07, 0.4, 1.192e-07, 0.3, 0.1, 0.2, 0.1, 0.2, 1.788e-07, 0.3, 1.192e-07, 0.2, 0.1, 0.1, 0.1, 0.1, 1.788e-07, 0.2, 1.788e-07, 1.0, 1.0, 0.9, 1.0, 0.9, 0.9, 1.0, 0.9, 1.0, 0.9, 0.9, 0.9, 0.9, 0.8, 1.0, 0.8, 1.0, 0.8, 0.9, 0.8, 0.9, 0.7, 1.0, 0.7, 1.0, 0.7, 0.9, 0.7, 0.9, 0.6, 1.0, 0.6, 1.0, 0.6, 0.9, 0.6, 0.9, 0.5, 1.0, 0.5, 1.0, 0.5, 0.9, 0.5, 0.9, 0.4, 1.0, 0.4, 1.0, 0.4, 0.9, 0.4, 0.9, 0.3, 1.0, 0.3, 1.0, 0.3, 0.9, 0.3, 0.9, 0.2, 1.0, 0.2, 1.0, 0.2, 0.9, 0.2, 0.9, 0.1, 1.0, 0.1, 0.9, 1.0, 0.8, 1.0, 0.8, 0.9, 0.9, 0.9, 0.9, 0.9, 0.8, 0.9, 0.8, 0.8, 0.9, 0.8, 0.9, 0.8, 0.8, 0.8, 0.8, 0.7, 0.9, 0.7, 0.9, 0.7, 0.8, 0.7, 0.8, 0.6, 0.9, 0.6, 0.9, 0.6, 0.8, 0.6, 0.8, 0.5, 0.9, 0.5, 0.9, 0.5, 0.8, 0.5, 0.8, 0.4, 0.9, 0.4, 0.9, 0.4, 0.8, 0.4, 0.8, 0.3, 0.9, 0.3, 0.9, 0.3, 0.8, 0.3, 0.8, 0.2, 0.9, 0.2, 0.9, 0.2, 0.8, 0.2, 0.8, 0.1, 0.9, 0.1, 0.8, 1.0, 0.7, 1.0, 0.7, 0.9, 0.8, 0.9, 0.8, 0.9, 0.7, 0.9, 0.7, 0.8, 0.8, 0.8, 0.8, 0.8, 0.7, 0.8, 0.7, 0.7, 0.8, 0.7, 0.8, 0.7, 0.7, 0.7, 0.7, 0.6, 0.8, 0.6, 0.8, 0.6, 0.7, 0.6, 0.7, 0.5, 0.8, 0.5, 0.8, 0.5, 0.7, 0.5, 0.7, 0.4, 0.8, 0.4, 0.8, 0.4, 0.7, 0.4, 0.7, 0.3, 0.8, 0.3, 0.8, 0.3, 0.7, 0.3, 0.7, 0.2, 0.8, 0.2, 0.8, 0.2, 0.7, 0.2, 0.7, 0.1, 0.8, 0.1, 0.7, 1.0, 0.6, 1.0, 0.6, 0.9, 0.7, 0.9, 0.7, 0.9, 0.6, 0.9, 0.6, 0.8, 0.7, 0.8, 0.7, 0.8, 0.6, 0.8, 0.6, 0.7, 0.7, 0.7, 0.7, 0.7, 0.6, 0.7, 0.6, 0.6, 0.7, 0.6, 0.7, 0.6, 0.6, 0.6, 0.6, 0.5, 0.7, 0.5, 0.7, 0.5, 0.6, 0.5, 0.6, 0.4, 0.7, 0.4, 0.7, 0.4, 0.6, 0.4, 0.6, 0.3, 0.7, 0.3, 0.7, 0.3, 0.6, 0.3, 0.6, 0.2, 0.7, 0.2, 0.7, 0.2, 0.6, 0.2, 0.6, 0.1, 0.7, 0.1, 0.6, 1.0, 0.5, 1.0, 0.5, 0.9, 0.6, 0.9, 0.6, 0.9, 0.5, 0.9, 0.5, 0.8, 0.6, 0.8, 0.6, 0.8, 0.5, 0.8, 0.5, 0.7, 0.6, 0.7, 0.6, 0.7, 0.5, 0.7, 0.5, 0.6, 0.6, 0.6, 0.6, 0.6, 0.5, 0.6, 0.5, 0.5, 0.6, 0.5, 0.6, 0.5, 0.5, 0.5, 0.5, 0.4, 0.6, 0.4, 0.6, 0.4, 0.5, 0.4, 0.5, 0.3, 0.6, 0.3, 0.6, 0.3, 0.5, 0.3, 0.5, 0.2, 0.6, 0.2, 0.6, 0.2, 0.5, 0.2, 0.5, 0.1, 0.6, 0.1, 0.5, 1.0, 0.4, 1.0, 0.4, 0.9, 0.5, 0.9, 0.5, 0.9, 0.4, 0.9, 0.4, 0.8, 0.5, 0.8, 0.5, 0.8, 0.4, 0.8, 0.4, 0.7, 0.5, 0.7, 0.5, 0.7, 0.4, 0.7, 0.4, 0.6, 0.5, 0.6, 0.5, 0.6, 0.4, 0.6, 0.4, 0.5, 0.5, 0.5, 0.5, 0.5, 0.4, 0.5, 0.4, 0.4, 0.5, 0.4, 0.5, 0.4, 0.4, 0.4, 0.4, 0.3, 0.5, 0.3, 0.5, 0.3, 0.4, 0.3, 0.4, 0.2, 0.5, 0.2, 0.5, 0.2, 0.4, 0.2, 0.4, 0.1, 0.5, 0.1, 0.4, 1.0, 0.3, 1.0, 0.3, 0.9, 0.4, 0.9, 0.4, 0.9, 0.3, 0.9, 0.3, 0.8, 0.4, 0.8, 0.4, 0.8, 0.3, 0.8, 0.3, 0.7, 0.4, 0.7, 0.4, 0.7, 0.3, 0.7, 0.3, 0.6, 0.4, 0.6, 0.4, 0.6, 0.3, 0.6, 0.3, 0.5, 0.4, 0.5, 0.4, 0.5, 0.3, 0.5, 0.3, 0.4, 0.4, 0.4, 0.4, 0.4, 0.3, 0.4, 0.3, 0.3, 0.4, 0.3, 0.4, 0.3, 0.3, 0.3, 0.3, 0.2, 0.4, 0.2, 0.4, 0.2, 0.3, 0.2, 0.3, 0.1, 0.4, 0.1, 0.3, 1.0, 0.2, 1.0, 0.2, 0.9, 0.3, 0.9, 0.3, 0.9, 0.2, 0.9, 0.2, 0.8, 0.3, 0.8, 0.3, 0.8, 0.2, 0.8, 0.2, 0.7, 0.3, 0.7, 0.3, 0.7, 0.2, 0.7, 0.2, 0.6, 0.3, 0.6, 0.3, 0.6, 0.2, 0.6, 0.2, 0.5, 0.3, 0.5, 0.3, 0.5, 0.2, 0.5, 0.2, 0.4, 0.3, 0.4, 0.3, 0.4, 0.2, 0.4, 0.2, 0.3, 0.3, 0.3, 0.3, 0.3, 0.2, 0.3, 0.2, 0.2, 0.3, 0.2, 0.3, 0.2, 0.2, 0.2, 0.2, 0.1, 0.3, 0.1, 0.2, 1.0, 0.1, 1.0, 0.1, 0.9, 0.2, 0.9, 0.2, 0.9, 0.1, 0.9, 0.1, 0.8, 0.2, 0.8, 0.2, 0.8, 0.1, 0.8, 0.1, 0.7, 0.2, 0.7, 0.2, 0.7, 0.1, 0.7, 0.1, 0.6, 0.2, 0.6, 0.2, 0.6, 0.1, 0.6, 0.1, 0.5, 0.2, 0.5, 0.2, 0.5, 0.1, 0.5, 0.1, 0.4, 0.2, 0.4, 0.2, 0.4, 0.1, 0.4, 0.1, 0.3, 0.2, 0.3, 0.2, 0.3, 0.1, 0.3, 0.1, 0.2, 0.2, 0.2, 0.2, 0.2, 0.1, 0.2, 0.1, 0.1, 0.2, 0.1, 0.1, 1.0, 1.192e-07, 1.0, 5.96e-08, 0.9, 0.1, 0.9, 0.1, 0.9, 5.96e-08, 0.9, 5.96e-08, 0.8, 0.1, 0.8, 0.1, 0.8, 5.96e-08, 0.8, 0.0, 0.7, 0.1, 0.7, 0.1, 0.7, 0.0, 0.7, 0.0, 0.6, 0.1, 0.6, 0.1, 0.6, 0.0, 0.6, 0.0, 0.5, 0.1, 0.5, 0.1, 0.5, 0.0, 0.5, 2.384e-07, 0.4, 0.1, 0.4, 0.1, 0.4, 2.384e-07, 0.4, 2.384e-07, 0.3, 0.1, 0.3, 0.1, 0.3, 2.384e-07, 0.3, 1.788e-07, 0.2, 0.1, 0.2, 0.1, 0.2, 1.788e-07, 0.2, 1.788e-07, 0.1, 0.1, 0.1, 0.0, 0.9, 0.1, 0.9, 0.1, 1.0, 0.0, 1.0, 0.1, 0.9, 0.2, 0.9, 0.2, 1.0, 0.1, 1.0, 0.2, 0.9, 0.3, 0.9, 0.3, 1.0, 0.2, 1.0, 0.3, 0.9, 0.4, 0.9, 0.4, 1.0, 0.3, 1.0, 0.4, 0.9, 0.5, 0.9, 0.5, 1.0, 0.4, 1.0, 0.5, 0.9, 0.6, 0.9, 0.6, 1.0, 0.5, 1.0, 0.6, 0.9, 0.7, 0.9, 0.7, 1.0, 0.6, 1.0, 0.7, 0.9, 0.8, 0.9, 0.8, 1.0, 0.7, 1.0, 0.8, 0.9, 0.9, 0.9, 0.9, 1.0, 0.8, 1.0, 0.0, 8.941e-08, 0.1, 8.941e-08, 0.1, 0.1, 0.0, 0.1, 0.0, 0.1, 0.1, 0.1, 0.1, 0.2, 0.0, 0.2, 0.0, 0.2, 0.1, 0.2, 0.1, 0.3, 0.0, 0.3, 0.0, 0.3, 0.1, 0.3, 0.1, 0.4, 0.0, 0.4, 0.0, 0.4, 0.1, 0.4, 0.1, 0.5, 0.0, 0.5, 0.0, 0.5, 0.1, 0.5, 0.1, 0.6, 0.0, 0.6, 0.0, 0.6, 0.1, 0.6, 0.1, 0.7, 0.0, 0.7, 0.0, 0.7, 0.1, 0.7, 0.1, 0.8, 0.0, 0.8, 0.0, 0.8, 0.1, 0.8, 0.1, 0.9, 0.0, 0.9, 0.1, 8.941e-08, 0.2, 8.941e-08, 0.2, 0.1, 0.1, 0.1, 0.1, 0.1, 0.2, 0.1, 0.2, 0.2, 0.1, 0.2, 0.1, 0.2, 0.2, 0.2, 0.2, 0.3, 0.1, 0.3, 0.1, 0.3, 0.2, 0.3, 0.2, 0.4, 0.1, 0.4, 0.1, 0.4, 0.2, 0.4, 0.2, 0.5, 0.1, 0.5, 0.1, 0.5, 0.2, 0.5, 0.2, 0.6, 0.1, 0.6, 0.1, 0.6, 0.2, 0.6, 0.2, 0.7, 0.1, 0.7, 0.1, 0.7, 0.2, 0.7, 0.2, 0.8, 0.1, 0.8, 0.1, 0.8, 0.2, 0.8, 0.2, 0.9, 0.1, 0.9, 0.2, 8.941e-08, 0.3, 8.941e-08, 0.3, 0.1, 0.2, 0.1, 0.2, 0.1, 0.3, 0.1, 0.3, 0.2, 0.2, 0.2, 0.2, 0.2, 0.3, 0.2, 0.3, 0.3, 0.2, 0.3, 0.2, 0.3, 0.3, 0.3, 0.3, 0.4, 0.2, 0.4, 0.2, 0.4, 0.3, 0.4, 0.3, 0.5, 0.2, 0.5, 0.2, 0.5, 0.3, 0.5, 0.3, 0.6, 0.2, 0.6, 0.2, 0.6, 0.3, 0.6, 0.3, 0.7, 0.2, 0.7, 0.2, 0.7, 0.3, 0.7, 0.3, 0.8, 0.2, 0.8, 0.2, 0.8, 0.3, 0.8, 0.3, 0.9, 0.2, 0.9, 0.3, 8.941e-08, 0.4, 8.941e-08, 0.4, 0.1, 0.3, 0.1, 0.3, 0.1, 0.4, 0.1, 0.4, 0.2, 0.3, 0.2, 0.3, 0.2, 0.4, 0.2, 0.4, 0.3, 0.3, 0.3, 0.3, 0.3, 0.4, 0.3, 0.4, 0.4, 0.3, 0.4, 0.3, 0.4, 0.4, 0.4, 0.4, 0.5, 0.3, 0.5, 0.3, 0.5, 0.4, 0.5, 0.4, 0.6, 0.3, 0.6, 0.3, 0.6, 0.4, 0.6, 0.4, 0.7, 0.3, 0.7, 0.3, 0.7, 0.4, 0.7, 0.4, 0.8, 0.3, 0.8, 0.3, 0.8, 0.4, 0.8, 0.4, 0.9, 0.3, 0.9, 0.4, 8.941e-08, 0.5, 8.941e-08, 0.5, 0.1, 0.4, 0.1, 0.4, 0.1, 0.5, 0.1, 0.5, 0.2, 0.4, 0.2, 0.4, 0.2, 0.5, 0.2, 0.5, 0.3, 0.4, 0.3, 0.4, 0.3, 0.5, 0.3, 0.5, 0.4, 0.4, 0.4, 0.4, 0.4, 0.5, 0.4, 0.5, 0.5, 0.4, 0.5, 0.4, 0.5, 0.5, 0.5, 0.5, 0.6, 0.4, 0.6, 0.4, 0.6, 0.5, 0.6, 0.5, 0.7, 0.4, 0.7, 0.4, 0.7, 0.5, 0.7, 0.5, 0.8, 0.4, 0.8, 0.4, 0.8, 0.5, 0.8, 0.5, 0.9, 0.4, 0.9, 0.5, 8.941e-08, 0.6, 8.941e-08, 0.6, 0.1, 0.5, 0.1, 0.5, 0.1, 0.6, 0.1, 0.6, 0.2, 0.5, 0.2, 0.5, 0.2, 0.6, 0.2, 0.6, 0.3, 0.5, 0.3, 0.5, 0.3, 0.6, 0.3, 0.6, 0.4, 0.5, 0.4, 0.5, 0.4, 0.6, 0.4, 0.6, 0.5, 0.5, 0.5, 0.5, 0.5, 0.6, 0.5, 0.6, 0.6, 0.5, 0.6, 0.5, 0.6, 0.6, 0.6, 0.6, 0.7, 0.5, 0.7, 0.5, 0.7, 0.6, 0.7, 0.6, 0.8, 0.5, 0.8, 0.5, 0.8, 0.6, 0.8, 0.6, 0.9, 0.5, 0.9, 0.6, 8.941e-08, 0.7, 8.941e-08, 0.7, 0.1, 0.6, 0.1, 0.6, 0.1, 0.7, 0.1, 0.7, 0.2, 0.6, 0.2, 0.6, 0.2, 0.7, 0.2, 0.7, 0.3, 0.6, 0.3, 0.6, 0.3, 0.7, 0.3, 0.7, 0.4, 0.6, 0.4, 0.6, 0.4, 0.7, 0.4, 0.7, 0.5, 0.6, 0.5, 0.6, 0.5, 0.7, 0.5, 0.7, 0.6, 0.6, 0.6, 0.6, 0.6, 0.7, 0.6, 0.7, 0.7, 0.6, 0.7, 0.6, 0.7, 0.7, 0.7, 0.7, 0.8, 0.6, 0.8, 0.6, 0.8, 0.7, 0.8, 0.7, 0.9, 0.6, 0.9, 0.7, 8.941e-08, 0.8, 8.941e-08, 0.8, 0.1, 0.7, 0.1, 0.7, 0.1, 0.8, 0.1, 0.8, 0.2, 0.7, 0.2, 0.7, 0.2, 0.8, 0.2, 0.8, 0.3, 0.7, 0.3, 0.7, 0.3, 0.8, 0.3, 0.8, 0.4, 0.7, 0.4, 0.7, 0.4, 0.8, 0.4, 0.8, 0.5, 0.7, 0.5, 0.7, 0.5, 0.8, 0.5, 0.8, 0.6, 0.7, 0.6, 0.7, 0.6, 0.8, 0.6, 0.8, 0.7, 0.7, 0.7, 0.7, 0.7, 0.8, 0.7, 0.8, 0.8, 0.7, 0.8, 0.7, 0.8, 0.8, 0.8, 0.8, 0.9, 0.7, 0.9, 0.8, 8.941e-08, 0.9, 8.941e-08, 0.9, 0.1, 0.8, 0.1, 0.8, 0.1, 0.9, 0.1, 0.9, 0.2, 0.8, 0.2, 0.8, 0.2, 0.9, 0.2, 0.9, 0.3, 0.8, 0.3, 0.8, 0.3, 0.9, 0.3, 0.9, 0.4, 0.8, 0.4, 0.8, 0.4, 0.9, 0.4, 0.9, 0.5, 0.8, 0.5, 0.8, 0.5, 0.9, 0.5, 0.9, 0.6, 0.8, 0.6, 0.8, 0.6, 0.9, 0.6, 0.9, 0.7, 0.8, 0.7, 0.8, 0.7, 0.9, 0.7, 0.9, 0.8, 0.8, 0.8, 0.8, 0.8, 0.9, 0.8, 0.9, 0.9, 0.8, 0.9, 0.9, 8.941e-08, 1.0, 8.941e-08, 1.0, 0.1, 0.9, 0.1, 0.9, 0.1, 1.0, 0.1, 1.0, 0.2, 0.9, 0.2, 0.9, 0.2, 1.0, 0.2, 1.0, 0.3, 0.9, 0.3, 0.9, 0.3, 1.0, 0.3, 1.0, 0.4, 0.9, 0.4, 0.9, 0.4, 1.0, 0.4, 1.0, 0.5, 0.9, 0.5, 0.9, 0.5, 1.0, 0.5, 1.0, 0.6, 0.9, 0.6, 0.9, 0.6, 1.0, 0.6, 1.0, 0.7, 0.9, 0.7, 0.9, 0.7, 1.0, 0.7, 1.0, 0.8, 0.9, 0.8, 0.9, 0.8, 1.0, 0.8, 1.0, 0.9, 0.9, 0.9, 0.1, 0.0, 0.1, 0.1, -2.384e-07, 0.1, -2.384e-07, 1.192e-07, 0.1, 0.1, 0.1, 0.2, -1.788e-07, 0.2, -2.384e-07, 0.1, 0.1, 0.2, 0.1, 0.3, -1.788e-07, 0.3, -1.788e-07, 0.2, 0.1, 0.3, 0.1, 0.4, -1.788e-07, 0.4, -1.788e-07, 0.3, 0.1, 0.4, 0.1, 0.5, -1.788e-07, 0.5, -1.788e-07, 0.4, 0.1, 0.5, 0.1, 0.6, -1.788e-07, 0.6, -1.788e-07, 0.5, 0.1, 0.6, 0.1, 0.7, -1.788e-07, 0.7, -1.788e-07, 0.6, 0.1, 0.7, 0.1, 0.8, -1.788e-07, 0.8, -1.788e-07, 0.7, 0.1, 0.8, 0.1, 0.9, -1.192e-07, 0.9, -1.788e-07, 0.8, 1.0, 2.98e-08, 1.0, 0.1, 0.9, 0.1, 0.9, 2.98e-08, 0.9, 2.98e-08, 0.9, 0.1, 0.8, 0.1, 0.8, 2.98e-08, 0.8, 2.98e-08, 0.8, 0.1, 0.7, 0.1, 0.7, 2.98e-08, 0.7, 2.98e-08, 0.7, 0.1, 0.6, 0.1, 0.6, 5.96e-08, 0.6, 5.96e-08, 0.6, 0.1, 0.5, 0.1, 0.5, -5.96e-08, 0.5, -5.96e-08, 0.5, 0.1, 0.4, 0.1, 0.4, -5.96e-08, 0.4, -5.96e-08, 0.4, 0.1, 0.3, 0.1, 0.3, -5.96e-08, 0.3, -5.96e-08, 0.3, 0.1, 0.2, 0.1, 0.2, -5.96e-08, 0.2, -5.96e-08, 0.2, 0.1, 0.1, 0.1, 0.1, 0.0, 1.0, 0.1, 1.0, 0.2, 0.9, 0.2, 0.9, 0.1, 0.9, 0.1, 0.9, 0.2, 0.8, 0.2, 0.8, 0.1, 0.8, 0.1, 0.8, 0.2, 0.7, 0.2, 0.7, 0.1, 0.7, 0.1, 0.7, 0.2, 0.6, 0.2, 0.6, 0.1, 0.6, 0.1, 0.6, 0.2, 0.5, 0.2, 0.5, 0.1, 0.5, 0.1, 0.5, 0.2, 0.4, 0.2, 0.4, 0.1, 0.4, 0.1, 0.4, 0.2, 0.3, 0.2, 0.3, 0.1, 0.3, 0.1, 0.3, 0.2, 0.2, 0.2, 0.2, 0.1, 0.2, 0.1, 0.2, 0.2, 0.1, 0.2, 0.1, 0.1, 1.0, 0.2, 1.0, 0.3, 0.9, 0.3, 0.9, 0.2, 0.9, 0.2, 0.9, 0.3, 0.8, 0.3, 0.8, 0.2, 0.8, 0.2, 0.8, 0.3, 0.7, 0.3, 0.7, 0.2, 0.7, 0.2, 0.7, 0.3, 0.6, 0.3, 0.6, 0.2, 0.6, 0.2, 0.6, 0.3, 0.5, 0.3, 0.5, 0.2, 0.5, 0.2, 0.5, 0.3, 0.4, 0.3, 0.4, 0.2, 0.4, 0.2, 0.4, 0.3, 0.3, 0.3, 0.3, 0.2, 0.3, 0.2, 0.3, 0.3, 0.2, 0.3, 0.2, 0.2, 0.2, 0.2, 0.2, 0.3, 0.1, 0.3, 0.1, 0.2, 1.0, 0.3, 1.0, 0.4, 0.9, 0.4, 0.9, 0.3, 0.9, 0.3, 0.9, 0.4, 0.8, 0.4, 0.8, 0.3, 0.8, 0.3, 0.8, 0.4, 0.7, 0.4, 0.7, 0.3, 0.7, 0.3, 0.7, 0.4, 0.6, 0.4, 0.6, 0.3, 0.6, 0.3, 0.6, 0.4, 0.5, 0.4, 0.5, 0.3, 0.5, 0.3, 0.5, 0.4, 0.4, 0.4, 0.4, 0.3, 0.4, 0.3, 0.4, 0.4, 0.3, 0.4, 0.3, 0.3, 0.3, 0.3, 0.3, 0.4, 0.2, 0.4, 0.2, 0.3, 0.2, 0.3, 0.2, 0.4, 0.1, 0.4, 0.1, 0.3, 1.0, 0.4, 1.0, 0.5, 0.9, 0.5, 0.9, 0.4, 0.9, 0.4, 0.9, 0.5, 0.8, 0.5, 0.8, 0.4, 0.8, 0.4, 0.8, 0.5, 0.7, 0.5, 0.7, 0.4, 0.7, 0.4, 0.7, 0.5, 0.6, 0.5, 0.6, 0.4, 0.6, 0.4, 0.6, 0.5, 0.5, 0.5, 0.5, 0.4, 0.5, 0.4, 0.5, 0.5, 0.4, 0.5, 0.4, 0.4, 0.4, 0.4, 0.4, 0.5, 0.3, 0.5, 0.3, 0.4, 0.3, 0.4, 0.3, 0.5, 0.2, 0.5, 0.2, 0.4, 0.2, 0.4, 0.2, 0.5, 0.1, 0.5, 0.1, 0.4, 1.0, 0.5, 1.0, 0.6, 0.9, 0.6, 0.9, 0.5, 0.9, 0.5, 0.9, 0.6, 0.8, 0.6, 0.8, 0.5, 0.8, 0.5, 0.8, 0.6, 0.7, 0.6, 0.7, 0.5, 0.7, 0.5, 0.7, 0.6, 0.6, 0.6, 0.6, 0.5, 0.6, 0.5, 0.6, 0.6, 0.5, 0.6, 0.5, 0.5, 0.5, 0.5, 0.5, 0.6, 0.4, 0.6, 0.4, 0.5, 0.4, 0.5, 0.4, 0.6, 0.3, 0.6, 0.3, 0.5, 0.3, 0.5, 0.3, 0.6, 0.2, 0.6, 0.2, 0.5, 0.2, 0.5, 0.2, 0.6, 0.1, 0.6, 0.1, 0.5, 1.0, 0.6, 1.0, 0.7, 0.9, 0.7, 0.9, 0.6, 0.9, 0.6, 0.9, 0.7, 0.8, 0.7, 0.8, 0.6, 0.8, 0.6, 0.8, 0.7, 0.7, 0.7, 0.7, 0.6, 0.7, 0.6, 0.7, 0.7, 0.6, 0.7, 0.6, 0.6, 0.6, 0.6, 0.6, 0.7, 0.5, 0.7, 0.5, 0.6, 0.5, 0.6, 0.5, 0.7, 0.4, 0.7, 0.4, 0.6, 0.4, 0.6, 0.4, 0.7, 0.3, 0.7, 0.3, 0.6, 0.3, 0.6, 0.3, 0.7, 0.2, 0.7, 0.2, 0.6, 0.2, 0.6, 0.2, 0.7, 0.1, 0.7, 0.1, 0.6, 1.0, 0.7, 1.0, 0.8, 0.9, 0.8, 0.9, 0.7, 0.9, 0.7, 0.9, 0.8, 0.8, 0.8, 0.8, 0.7, 0.8, 0.7, 0.8, 0.8, 0.7, 0.8, 0.7, 0.7, 0.7, 0.7, 0.7, 0.8, 0.6, 0.8, 0.6, 0.7, 0.6, 0.7, 0.6, 0.8, 0.5, 0.8, 0.5, 0.7, 0.5, 0.7, 0.5, 0.8, 0.4, 0.8, 0.4, 0.7, 0.4, 0.7, 0.4, 0.8, 0.3, 0.8, 0.3, 0.7, 0.3, 0.7, 0.3, 0.8, 0.2, 0.8, 0.2, 0.7, 0.2, 0.7, 0.2, 0.8, 0.1, 0.8, 0.1, 0.7, 1.0, 0.8, 1.0, 0.9, 0.9, 0.9, 0.9, 0.8, 0.9, 0.8, 0.9, 0.9, 0.8, 0.9, 0.8, 0.8, 0.8, 0.8, 0.8, 0.9, 0.7, 0.9, 0.7, 0.8, 0.7, 0.8, 0.7, 0.9, 0.6, 0.9, 0.6, 0.8, 0.6, 0.8, 0.6, 0.9, 0.5, 0.9, 0.5, 0.8, 0.5, 0.8, 0.5, 0.9, 0.4, 0.9, 0.4, 0.8, 0.4, 0.8, 0.4, 0.9, 0.3, 0.9, 0.3, 0.8, 0.3, 0.8, 0.3, 0.9, 0.2, 0.9, 0.2, 0.8, 0.2, 0.8, 0.2, 0.9, 0.1, 0.9, 0.1, 0.8, 1.0, 0.9, 1.0, 1.0, 0.9, 1.0, 0.9, 0.9, 0.9, 0.9, 0.9, 1.0, 0.8, 1.0, 0.8, 0.9, 0.8, 0.9, 0.8, 1.0, 0.7, 1.0, 0.7, 0.9, 0.7, 0.9, 0.7, 1.0, 0.6, 1.0, 0.6, 0.9, 0.6, 0.9, 0.6, 1.0, 0.5, 1.0, 0.5, 0.9, 0.5, 0.9, 0.5, 1.0, 0.4, 1.0, 0.4, 0.9, 0.4, 0.9, 0.4, 1.0, 0.3, 1.0, 0.3, 0.9, 0.3, 0.9, 0.3, 1.0, 0.2, 1.0, 0.2, 0.9, 0.2, 0.9, 0.2, 1.0, 0.1, 1.0, 0.1, 0.9, 0.1, 1.192e-07, 0.1, 0.1, -1.192e-07, 0.1, -1.192e-07, 2.384e-07, 0.1, 0.1, 0.1, 0.2, -5.96e-08, 0.2, -1.192e-07, 0.1, 0.1, 0.2, 0.1, 0.3, -5.96e-08, 0.3, -5.96e-08, 0.2, 0.1, 0.3, 0.1, 0.4, -5.96e-08, 0.4, -5.96e-08, 0.3, 0.1, 0.4, 0.1, 0.5, 1.788e-07, 0.5, -5.96e-08, 0.4, 0.1, 0.5, 0.1, 0.6, 1.788e-07, 0.6, 1.788e-07, 0.5, 0.1, 0.6, 0.1, 0.7, 2.384e-07, 0.7, 1.788e-07, 0.6, 0.1, 0.7, 0.1, 0.8, 2.384e-07, 0.8, 2.384e-07, 0.7, 0.1, 0.8, 0.1, 0.9, 2.384e-07, 0.9, 2.384e-07, 0.8, 1.0, 1.49e-07, 1.0, 0.1, 0.9, 0.1, 0.9, 1.49e-07, 0.9, 1.49e-07, 0.9, 0.1, 0.8, 0.1, 0.8, 1.49e-07, 0.8, 1.49e-07, 0.8, 0.1, 0.7, 0.1, 0.7, 1.49e-07, 0.7, 1.49e-07, 0.7, 0.1, 0.6, 0.1, 0.6, 1.788e-07, 0.6, 1.788e-07, 0.6, 0.1, 0.5, 0.1, 0.5, 5.96e-08, 0.5, 5.96e-08, 0.5, 0.1, 0.4, 0.1, 0.4, 5.96e-08, 0.4, 5.96e-08, 0.4, 0.1, 0.3, 0.1, 0.3, 5.96e-08, 0.3, 5.96e-08, 0.3, 0.1, 0.2, 0.1, 0.2, 5.96e-08, 0.2, 5.96e-08, 0.2, 0.1, 0.1, 0.1, 0.1, 1.192e-07, 1.0, 0.1, 1.0, 0.2, 0.9, 0.2, 0.9, 0.1, 0.9, 0.1, 0.9, 0.2, 0.8, 0.2, 0.8, 0.1, 0.8, 0.1, 0.8, 0.2, 0.7, 0.2, 0.7, 0.1, 0.7, 0.1, 0.7, 0.2, 0.6, 0.2, 0.6, 0.1, 0.6, 0.1, 0.6, 0.2, 0.5, 0.2, 0.5, 0.1, 0.5, 0.1, 0.5, 0.2, 0.4, 0.2, 0.4, 0.1, 0.4, 0.1, 0.4, 0.2, 0.3, 0.2, 0.3, 0.1, 0.3, 0.1, 0.3, 0.2, 0.2, 0.2, 0.2, 0.1, 0.2, 0.1, 0.2, 0.2, 0.1, 0.2, 0.1, 0.1, 1.0, 0.2, 1.0, 0.3, 0.9, 0.3, 0.9, 0.2, 0.9, 0.2, 0.9, 0.3, 0.8, 0.3, 0.8, 0.2, 0.8, 0.2, 0.8, 0.3, 0.7, 0.3, 0.7, 0.2, 0.7, 0.2, 0.7, 0.3, 0.6, 0.3, 0.6, 0.2, 0.6, 0.2, 0.6, 0.3, 0.5, 0.3, 0.5, 0.2, 0.5, 0.2, 0.5, 0.3, 0.4, 0.3, 0.4, 0.2, 0.4, 0.2, 0.4, 0.3, 0.3, 0.3, 0.3, 0.2, 0.3, 0.2, 0.3, 0.3, 0.2, 0.3, 0.2, 0.2, 0.2, 0.2, 0.2, 0.3, 0.1, 0.3, 0.1, 0.2, 1.0, 0.3, 1.0, 0.4, 0.9, 0.4, 0.9, 0.3, 0.9, 0.3, 0.9, 0.4, 0.8, 0.4, 0.8, 0.3, 0.8, 0.3, 0.8, 0.4, 0.7, 0.4, 0.7, 0.3, 0.7, 0.3, 0.7, 0.4, 0.6, 0.4, 0.6, 0.3, 0.6, 0.3, 0.6, 0.4, 0.5, 0.4, 0.5, 0.3, 0.5, 0.3, 0.5, 0.4, 0.4, 0.4, 0.4, 0.3, 0.4, 0.3, 0.4, 0.4, 0.3, 0.4, 0.3, 0.3, 0.3, 0.3, 0.3, 0.4, 0.2, 0.4, 0.2, 0.3, 0.2, 0.3, 0.2, 0.4, 0.1, 0.4, 0.1, 0.3, 1.0, 0.4, 1.0, 0.5, 0.9, 0.5, 0.9, 0.4, 0.9, 0.4, 0.9, 0.5, 0.8, 0.5, 0.8, 0.4, 0.8, 0.4, 0.8, 0.5, 0.7, 0.5, 0.7, 0.4, 0.7, 0.4, 0.7, 0.5, 0.6, 0.5, 0.6, 0.4, 0.6, 0.4, 0.6, 0.5, 0.5, 0.5, 0.5, 0.4, 0.5, 0.4, 0.5, 0.5, 0.4, 0.5, 0.4, 0.4, 0.4, 0.4, 0.4, 0.5, 0.3, 0.5, 0.3, 0.4, 0.3, 0.4, 0.3, 0.5, 0.2, 0.5, 0.2, 0.4, 0.2, 0.4, 0.2, 0.5, 0.1, 0.5, 0.1, 0.4, 1.0, 0.5, 1.0, 0.6, 0.9, 0.6, 0.9, 0.5, 0.9, 0.5, 0.9, 0.6, 0.8, 0.6, 0.8, 0.5, 0.8, 0.5, 0.8, 0.6, 0.7, 0.6, 0.7, 0.5, 0.7, 0.5, 0.7, 0.6, 0.6, 0.6, 0.6, 0.5, 0.6, 0.5, 0.6, 0.6, 0.5, 0.6, 0.5, 0.5, 0.5, 0.5, 0.5, 0.6, 0.4, 0.6, 0.4, 0.5, 0.4, 0.5, 0.4, 0.6, 0.3, 0.6, 0.3, 0.5, 0.3, 0.5, 0.3, 0.6, 0.2, 0.6, 0.2, 0.5, 0.2, 0.5, 0.2, 0.6, 0.1, 0.6, 0.1, 0.5, 1.0, 0.6, 1.0, 0.7, 0.9, 0.7, 0.9, 0.6, 0.9, 0.6, 0.9, 0.7, 0.8, 0.7, 0.8, 0.6, 0.8, 0.6, 0.8, 0.7, 0.7, 0.7, 0.7, 0.6, 0.7, 0.6, 0.7, 0.7, 0.6, 0.7, 0.6, 0.6, 0.6, 0.6, 0.6, 0.7, 0.5, 0.7, 0.5, 0.6, 0.5, 0.6, 0.5, 0.7, 0.4, 0.7, 0.4, 0.6, 0.4, 0.6, 0.4, 0.7, 0.3, 0.7, 0.3, 0.6, 0.3, 0.6, 0.3, 0.7, 0.2, 0.7, 0.2, 0.6, 0.2, 0.6, 0.2, 0.7, 0.1, 0.7, 0.1, 0.6, 1.0, 0.7, 1.0, 0.8, 0.9, 0.8, 0.9, 0.7, 0.9, 0.7, 0.9, 0.8, 0.8, 0.8, 0.8, 0.7, 0.8, 0.7, 0.8, 0.8, 0.7, 0.8, 0.7, 0.7, 0.7, 0.7, 0.7, 0.8, 0.6, 0.8, 0.6, 0.7, 0.6, 0.7, 0.6, 0.8, 0.5, 0.8, 0.5, 0.7, 0.5, 0.7, 0.5, 0.8, 0.4, 0.8, 0.4, 0.7, 0.4, 0.7, 0.4, 0.8, 0.3, 0.8, 0.3, 0.7, 0.3, 0.7, 0.3, 0.8, 0.2, 0.8, 0.2, 0.7, 0.2, 0.7, 0.2, 0.8, 0.1, 0.8, 0.1, 0.7, 1.0, 0.8, 1.0, 0.9, 0.9, 0.9, 0.9, 0.8, 0.9, 0.8, 0.9, 0.9, 0.8, 0.9, 0.8, 0.8, 0.8, 0.8, 0.8, 0.9, 0.7, 0.9, 0.7, 0.8, 0.7, 0.8, 0.7, 0.9, 0.6, 0.9, 0.6, 0.8, 0.6, 0.8, 0.6, 0.9, 0.5, 0.9, 0.5, 0.8, 0.5, 0.8, 0.5, 0.9, 0.4, 0.9, 0.4, 0.8, 0.4, 0.8, 0.4, 0.9, 0.3, 0.9, 0.3, 0.8, 0.3, 0.8, 0.3, 0.9, 0.2, 0.9, 0.2, 0.8, 0.2, 0.8, 0.2, 0.9, 0.1, 0.9, 0.1, 0.8, 1.0, 0.9, 1.0, 1.0, 0.9, 1.0, 0.9, 0.9, 0.9, 0.9, 0.9, 1.0, 0.8, 1.0, 0.8, 0.9, 0.8, 0.9, 0.8, 1.0, 0.7, 1.0, 0.7, 0.9, 0.7, 0.9, 0.7, 1.0, 0.6, 1.0, 0.6, 0.9, 0.6, 0.9, 0.6, 1.0, 0.5, 1.0, 0.5, 0.9, 0.5, 0.9, 0.5, 1.0, 0.4, 1.0, 0.4, 0.9, 0.4, 0.9, 0.4, 1.0, 0.3, 1.0, 0.3, 0.9, 0.3, 0.9, 0.3, 1.0, 0.2, 1.0, 0.2, 0.9, 0.2, 0.9, 0.2, 1.0, 0.1, 1.0, 0.1, 0.9, 0.1, 5.96e-08, 0.1, 0.1, -5.96e-08, 0.1, -5.96e-08, 1.788e-07, 0.1, 0.1, 0.1, 0.2, -5.96e-08, 0.2, -5.96e-08, 0.1, 0.1, 0.2, 0.1, 0.3, -5.96e-08, 0.3, -5.96e-08, 0.2, 0.1, 0.3, 0.1, 0.4, -5.96e-08, 0.4, -5.96e-08, 0.3, 0.1, 0.4, 0.1, 0.5, -5.96e-08, 0.5, -5.96e-08, 0.4, 0.1, 0.5, 0.1, 0.6, -5.96e-08, 0.6, -5.96e-08, 0.5, 0.1, 0.6, 0.1, 0.7, -5.96e-08, 0.7, -5.96e-08, 0.6, 0.1, 0.7, 0.1, 0.8, -5.96e-08, 0.8, -5.96e-08, 0.7, 0.1, 0.8, 0.1, 0.9, -5.96e-08, 0.9, -5.96e-08, 0.8, 1.0, 1.788e-07, 1.0, 0.1, 0.9, 0.1, 0.9, 1.788e-07, 0.9, 1.788e-07, 0.9, 0.1, 0.8, 0.1, 0.8, 1.788e-07, 0.8, 1.788e-07, 0.8, 0.1, 0.7, 0.1, 0.7, 1.788e-07, 0.7, 1.788e-07, 0.7, 0.1, 0.6, 0.1, 0.6, 1.788e-07, 0.6, 1.788e-07, 0.6, 0.1, 0.5, 0.1, 0.5, 5.96e-08, 0.5, 5.96e-08, 0.5, 0.1, 0.4, 0.1, 0.4, 5.96e-08, 0.4, 5.96e-08, 0.4, 0.1, 0.3, 0.1, 0.3, 5.96e-08, 0.3, 5.96e-08, 0.3, 0.1, 0.2, 0.1, 0.2, 5.96e-08, 0.2, 5.96e-08, 0.2, 0.1, 0.1, 0.1, 0.1, 5.96e-08, 1.0, 0.1, 1.0, 0.2, 0.9, 0.2, 0.9, 0.1, 0.9, 0.1, 0.9, 0.2, 0.8, 0.2, 0.8, 0.1, 0.8, 0.1, 0.8, 0.2, 0.7, 0.2, 0.7, 0.1, 0.7, 0.1, 0.7, 0.2, 0.6, 0.2, 0.6, 0.1, 0.6, 0.1, 0.6, 0.2, 0.5, 0.2, 0.5, 0.1, 0.5, 0.1, 0.5, 0.2, 0.4, 0.2, 0.4, 0.1, 0.4, 0.1, 0.4, 0.2, 0.3, 0.2, 0.3, 0.1, 0.3, 0.1, 0.3, 0.2, 0.2, 0.2, 0.2, 0.1, 0.2, 0.1, 0.2, 0.2, 0.1, 0.2, 0.1, 0.1, 1.0, 0.2, 1.0, 0.3, 0.9, 0.3, 0.9, 0.2, 0.9, 0.2, 0.9, 0.3, 0.8, 0.3, 0.8, 0.2, 0.8, 0.2, 0.8, 0.3, 0.7, 0.3, 0.7, 0.2, 0.7, 0.2, 0.7, 0.3, 0.6, 0.3, 0.6, 0.2, 0.6, 0.2, 0.6, 0.3, 0.5, 0.3, 0.5, 0.2, 0.5, 0.2, 0.5, 0.3, 0.4, 0.3, 0.4, 0.2, 0.4, 0.2, 0.4, 0.3, 0.3, 0.3, 0.3, 0.2, 0.3, 0.2, 0.3, 0.3, 0.2, 0.3, 0.2, 0.2, 0.2, 0.2, 0.2, 0.3, 0.1, 0.3, 0.1, 0.2, 1.0, 0.3, 1.0, 0.4, 0.9, 0.4, 0.9, 0.3, 0.9, 0.3, 0.9, 0.4, 0.8, 0.4, 0.8, 0.3, 0.8, 0.3, 0.8, 0.4, 0.7, 0.4, 0.7, 0.3, 0.7, 0.3, 0.7, 0.4, 0.6, 0.4, 0.6, 0.3, 0.6, 0.3, 0.6, 0.4, 0.5, 0.4, 0.5, 0.3, 0.5, 0.3, 0.5, 0.4, 0.4, 0.4, 0.4, 0.3, 0.4, 0.3, 0.4, 0.4, 0.3, 0.4, 0.3, 0.3, 0.3, 0.3, 0.3, 0.4, 0.2, 0.4, 0.2, 0.3, 0.2, 0.3, 0.2, 0.4, 0.1, 0.4, 0.1, 0.3, 1.0, 0.4, 1.0, 0.5, 0.9, 0.5, 0.9, 0.4, 0.9, 0.4, 0.9, 0.5, 0.8, 0.5, 0.8, 0.4, 0.8, 0.4, 0.8, 0.5, 0.7, 0.5, 0.7, 0.4, 0.7, 0.4, 0.7, 0.5, 0.6, 0.5, 0.6, 0.4, 0.6, 0.4, 0.6, 0.5, 0.5, 0.5, 0.5, 0.4, 0.5, 0.4, 0.5, 0.5, 0.4, 0.5, 0.4, 0.4, 0.4, 0.4, 0.4, 0.5, 0.3, 0.5, 0.3, 0.4, 0.3, 0.4, 0.3, 0.5, 0.2, 0.5, 0.2, 0.4, 0.2, 0.4, 0.2, 0.5, 0.1, 0.5, 0.1, 0.4, 1.0, 0.5, 1.0, 0.6, 0.9, 0.6, 0.9, 0.5, 0.9, 0.5, 0.9, 0.6, 0.8, 0.6, 0.8, 0.5, 0.8, 0.5, 0.8, 0.6, 0.7, 0.6, 0.7, 0.5, 0.7, 0.5, 0.7, 0.6, 0.6, 0.6, 0.6, 0.5, 0.6, 0.5, 0.6, 0.6, 0.5, 0.6, 0.5, 0.5, 0.5, 0.5, 0.5, 0.6, 0.4, 0.6, 0.4, 0.5, 0.4, 0.5, 0.4, 0.6, 0.3, 0.6, 0.3, 0.5, 0.3, 0.5, 0.3, 0.6, 0.2, 0.6, 0.2, 0.5, 0.2, 0.5, 0.2, 0.6, 0.1, 0.6, 0.1, 0.5, 1.0, 0.6, 1.0, 0.7, 0.9, 0.7, 0.9, 0.6, 0.9, 0.6, 0.9, 0.7, 0.8, 0.7, 0.8, 0.6, 0.8, 0.6, 0.8, 0.7, 0.7, 0.7, 0.7, 0.6, 0.7, 0.6, 0.7, 0.7, 0.6, 0.7, 0.6, 0.6, 0.6, 0.6, 0.6, 0.7, 0.5, 0.7, 0.5, 0.6, 0.5, 0.6, 0.5, 0.7, 0.4, 0.7, 0.4, 0.6, 0.4, 0.6, 0.4, 0.7, 0.3, 0.7, 0.3, 0.6, 0.3, 0.6, 0.3, 0.7, 0.2, 0.7, 0.2, 0.6, 0.2, 0.6, 0.2, 0.7, 0.1, 0.7, 0.1, 0.6, 1.0, 0.7, 1.0, 0.8, 0.9, 0.8, 0.9, 0.7, 0.9, 0.7, 0.9, 0.8, 0.8, 0.8, 0.8, 0.7, 0.8, 0.7, 0.8, 0.8, 0.7, 0.8, 0.7, 0.7, 0.7, 0.7, 0.7, 0.8, 0.6, 0.8, 0.6, 0.7, 0.6, 0.7, 0.6, 0.8, 0.5, 0.8, 0.5, 0.7, 0.5, 0.7, 0.5, 0.8, 0.4, 0.8, 0.4, 0.7, 0.4, 0.7, 0.4, 0.8, 0.3, 0.8, 0.3, 0.7, 0.3, 0.7, 0.3, 0.8, 0.2, 0.8, 0.2, 0.7, 0.2, 0.7, 0.2, 0.8, 0.1, 0.8, 0.1, 0.7, 1.0, 0.8, 1.0, 0.9, 0.9, 0.9, 0.9, 0.8, 0.9, 0.8, 0.9, 0.9, 0.8, 0.9, 0.8, 0.8, 0.8, 0.8, 0.8, 0.9, 0.7, 0.9, 0.7, 0.8, 0.7, 0.8, 0.7, 0.9, 0.6, 0.9, 0.6, 0.8, 0.6, 0.8, 0.6, 0.9, 0.5, 0.9, 0.5, 0.8, 0.5, 0.8, 0.5, 0.9, 0.4, 0.9, 0.4, 0.8, 0.4, 0.8, 0.4, 0.9, 0.3, 0.9, 0.3, 0.8, 0.3, 0.8, 0.3, 0.9, 0.2, 0.9, 0.2, 0.8, 0.2, 0.8, 0.2, 0.9, 0.1, 0.9, 0.1, 0.8, 1.0, 0.9, 1.0, 1.0, 0.9, 1.0, 0.9, 0.9, 0.9, 0.9, 0.9, 1.0, 0.8, 1.0, 0.8, 0.9, 0.8, 0.9, 0.8, 1.0, 0.7, 1.0, 0.7, 0.9, 0.7, 0.9, 0.7, 1.0, 0.6, 1.0, 0.6, 0.9, 0.6, 0.9, 0.6, 1.0, 0.5, 1.0, 0.5, 0.9, 0.5, 0.9, 0.5, 1.0, 0.4, 1.0, 0.4, 0.9, 0.4, 0.9, 0.4, 1.0, 0.3, 1.0, 0.3, 0.9, 0.3, 0.9, 0.3, 1.0, 0.2, 1.0, 0.2, 0.9, 0.2, 0.9, 0.2, 1.0, 0.1, 1.0, 0.1, 0.9, 0.1, 1.192e-07, 0.1, 0.1, -1.192e-07, 0.1, -1.192e-07, 2.384e-07, 0.1, 0.1, 0.1, 0.2, -5.96e-08, 0.2, -1.192e-07, 0.1, 0.1, 0.2, 0.1, 0.3, -5.96e-08, 0.3, -5.96e-08, 0.2, 0.1, 0.3, 0.1, 0.4, -5.96e-08, 0.4, -5.96e-08, 0.3, 0.1, 0.4, 0.1, 0.5, -5.96e-08, 0.5, -5.96e-08, 0.4, 0.1, 0.5, 0.1, 0.6, -5.96e-08, 0.6, -5.96e-08, 0.5, 0.1, 0.6, 0.1, 0.7, 0.0, 0.7, -5.96e-08, 0.6, 0.1, 0.7, 0.1, 0.8, 0.0, 0.8, 0.0, 0.7, 0.1, 0.8, 0.1, 0.9, 0.0, 0.9, 0.0, 0.8, 1.0, 1.49e-07, 1.0, 0.1, 0.9, 0.1, 0.9, 1.49e-07, 0.9, 1.49e-07, 0.9, 0.1, 0.8, 0.1, 0.8, 1.49e-07, 0.8, 1.49e-07, 0.8, 0.1, 0.7, 0.1, 0.7, 1.49e-07, 0.7, 1.49e-07, 0.7, 0.1, 0.6, 0.1, 0.6, 1.788e-07, 0.6, 1.788e-07, 0.6, 0.1, 0.5, 0.1, 0.5, 5.96e-08, 0.5, 5.96e-08, 0.5, 0.1, 0.4, 0.1, 0.4, 5.96e-08, 0.4, 5.96e-08, 0.4, 0.1, 0.3, 0.1, 0.3, 5.96e-08, 0.3, 5.96e-08, 0.3, 0.1, 0.2, 0.1, 0.2, 5.96e-08, 0.2, 5.96e-08, 0.2, 0.1, 0.1, 0.1, 0.1, 1.192e-07, 1.0, 0.1, 1.0, 0.2, 0.9, 0.2, 0.9, 0.1, 0.9, 0.1, 0.9, 0.2, 0.8, 0.2, 0.8, 0.1, 0.8, 0.1, 0.8, 0.2, 0.7, 0.2, 0.7, 0.1, 0.7, 0.1, 0.7, 0.2, 0.6, 0.2, 0.6, 0.1, 0.6, 0.1, 0.6, 0.2, 0.5, 0.2, 0.5, 0.1, 0.5, 0.1, 0.5, 0.2, 0.4, 0.2, 0.4, 0.1, 0.4, 0.1, 0.4, 0.2, 0.3, 0.2, 0.3, 0.1, 0.3, 0.1, 0.3, 0.2, 0.2, 0.2, 0.2, 0.1, 0.2, 0.1, 0.2, 0.2, 0.1, 0.2, 0.1, 0.1, 1.0, 0.2, 1.0, 0.3, 0.9, 0.3, 0.9, 0.2, 0.9, 0.2, 0.9, 0.3, 0.8, 0.3, 0.8, 0.2, 0.8, 0.2, 0.8, 0.3, 0.7, 0.3, 0.7, 0.2, 0.7, 0.2, 0.7, 0.3, 0.6, 0.3, 0.6, 0.2, 0.6, 0.2, 0.6, 0.3, 0.5, 0.3, 0.5, 0.2, 0.5, 0.2, 0.5, 0.3, 0.4, 0.3, 0.4, 0.2, 0.4, 0.2, 0.4, 0.3, 0.3, 0.3, 0.3, 0.2, 0.3, 0.2, 0.3, 0.3, 0.2, 0.3, 0.2, 0.2, 0.2, 0.2, 0.2, 0.3, 0.1, 0.3, 0.1, 0.2, 1.0, 0.3, 1.0, 0.4, 0.9, 0.4, 0.9, 0.3, 0.9, 0.3, 0.9, 0.4, 0.8, 0.4, 0.8, 0.3, 0.8, 0.3, 0.8, 0.4, 0.7, 0.4, 0.7, 0.3, 0.7, 0.3, 0.7, 0.4, 0.6, 0.4, 0.6, 0.3, 0.6, 0.3, 0.6, 0.4, 0.5, 0.4, 0.5, 0.3, 0.5, 0.3, 0.5, 0.4, 0.4, 0.4, 0.4, 0.3, 0.4, 0.3, 0.4, 0.4, 0.3, 0.4, 0.3, 0.3, 0.3, 0.3, 0.3, 0.4, 0.2, 0.4, 0.2, 0.3, 0.2, 0.3, 0.2, 0.4, 0.1, 0.4, 0.1, 0.3, 1.0, 0.4, 1.0, 0.5, 0.9, 0.5, 0.9, 0.4, 0.9, 0.4, 0.9, 0.5, 0.8, 0.5, 0.8, 0.4, 0.8, 0.4, 0.8, 0.5, 0.7, 0.5, 0.7, 0.4, 0.7, 0.4, 0.7, 0.5, 0.6, 0.5, 0.6, 0.4, 0.6, 0.4, 0.6, 0.5, 0.5, 0.5, 0.5, 0.4, 0.5, 0.4, 0.5, 0.5, 0.4, 0.5, 0.4, 0.4, 0.4, 0.4, 0.4, 0.5, 0.3, 0.5, 0.3, 0.4, 0.3, 0.4, 0.3, 0.5, 0.2, 0.5, 0.2, 0.4, 0.2, 0.4, 0.2, 0.5, 0.1, 0.5, 0.1, 0.4, 1.0, 0.5, 1.0, 0.6, 0.9, 0.6, 0.9, 0.5, 0.9, 0.5, 0.9, 0.6, 0.8, 0.6, 0.8, 0.5, 0.8, 0.5, 0.8, 0.6, 0.7, 0.6, 0.7, 0.5, 0.7, 0.5, 0.7, 0.6, 0.6, 0.6, 0.6, 0.5, 0.6, 0.5, 0.6, 0.6, 0.5, 0.6, 0.5, 0.5, 0.5, 0.5, 0.5, 0.6, 0.4, 0.6, 0.4, 0.5, 0.4, 0.5, 0.4, 0.6, 0.3, 0.6, 0.3, 0.5, 0.3, 0.5, 0.3, 0.6, 0.2, 0.6, 0.2, 0.5, 0.2, 0.5, 0.2, 0.6, 0.1, 0.6, 0.1, 0.5, 1.0, 0.6, 1.0, 0.7, 0.9, 0.7, 0.9, 0.6, 0.9, 0.6, 0.9, 0.7, 0.8, 0.7, 0.8, 0.6, 0.8, 0.6, 0.8, 0.7, 0.7, 0.7, 0.7, 0.6, 0.7, 0.6, 0.7, 0.7, 0.6, 0.7, 0.6, 0.6, 0.6, 0.6, 0.6, 0.7, 0.5, 0.7, 0.5, 0.6, 0.5, 0.6, 0.5, 0.7, 0.4, 0.7, 0.4, 0.6, 0.4, 0.6, 0.4, 0.7, 0.3, 0.7, 0.3, 0.6, 0.3, 0.6, 0.3, 0.7, 0.2, 0.7, 0.2, 0.6, 0.2, 0.6, 0.2, 0.7, 0.1, 0.7, 0.1, 0.6, 1.0, 0.7, 1.0, 0.8, 0.9, 0.8, 0.9, 0.7, 0.9, 0.7, 0.9, 0.8, 0.8, 0.8, 0.8, 0.7, 0.8, 0.7, 0.8, 0.8, 0.7, 0.8, 0.7, 0.7, 0.7, 0.7, 0.7, 0.8, 0.6, 0.8, 0.6, 0.7, 0.6, 0.7, 0.6, 0.8, 0.5, 0.8, 0.5, 0.7, 0.5, 0.7, 0.5, 0.8, 0.4, 0.8, 0.4, 0.7, 0.4, 0.7, 0.4, 0.8, 0.3, 0.8, 0.3, 0.7, 0.3, 0.7, 0.3, 0.8, 0.2, 0.8, 0.2, 0.7, 0.2, 0.7, 0.2, 0.8, 0.1, 0.8, 0.1, 0.7, 1.0, 0.8, 1.0, 0.9, 0.9, 0.9, 0.9, 0.8, 0.9, 0.8, 0.9, 0.9, 0.8, 0.9, 0.8, 0.8, 0.8, 0.8, 0.8, 0.9, 0.7, 0.9, 0.7, 0.8, 0.7, 0.8, 0.7, 0.9, 0.6, 0.9, 0.6, 0.8, 0.6, 0.8, 0.6, 0.9, 0.5, 0.9, 0.5, 0.8, 0.5, 0.8, 0.5, 0.9, 0.4, 0.9, 0.4, 0.8, 0.4, 0.8, 0.4, 0.9, 0.3, 0.9, 0.3, 0.8, 0.3, 0.8, 0.3, 0.9, 0.2, 0.9, 0.2, 0.8, 0.2, 0.8, 0.2, 0.9, 0.1, 0.9, 0.1, 0.8, 1.0, 0.9, 1.0, 1.0, 0.9, 1.0, 0.9, 0.9, 0.9, 0.9, 0.9, 1.0, 0.8, 1.0, 0.8, 0.9, 0.8, 0.9, 0.8, 1.0, 0.7, 1.0, 0.7, 0.9, 0.7, 0.9, 0.7, 1.0, 0.6, 1.0, 0.6, 0.9, 0.6, 0.9, 0.6, 1.0, 0.5, 1.0, 0.5, 0.9, 0.5, 0.9, 0.5, 1.0, 0.4, 1.0, 0.4, 0.9, 0.4, 0.9, 0.4, 1.0, 0.3, 1.0, 0.3, 0.9, 0.3, 0.9, 0.3, 1.0, 0.2, 1.0, 0.2, 0.9, 0.2, 0.9, 0.2, 1.0, 0.1, 1.0, 0.1, 0.9])
me_cube_001.materials.append(mat_material_002)
me_cube_001.use_remesh_fix_poles = True
me_cube_001.use_remesh_preserve_attributes = False
me_cube_001.update()

# ---- objects
ob_cube_001 = bpy.data.objects.new('Cube.001', me_cube_001)

# ---- transforms, parenting, visibility, modifiers, constraints
ob_cube_001.location = (0.0, 0.0, 0.0)

# ---- collection membership
col_collection.objects.link(ob_cube_001)

# ---- scene / render settings (as saved in the file)
scene.frame_start = 1; scene.frame_end = 250; scene.frame_set(1)
scene.render.engine = 'BLENDER_EEVEE_NEXT'
scene.cycles.sampling_pattern = 'TABULATED_SOBOL'
scene.cycles.use_light_tree = False
scene.view_settings.view_transform = 'Filmic'
bpy.context.view_layer.update()

# ---- added for rendering (the .blend has no active camera and no usable light): camera, sun
cam_auto = bpy.data.cameras.new('AutoCamera')
cam_auto.lens = 50.0
cam_auto.sensor_width = 36.0
cam_auto.clip_end = 1000.0
ob_auto_camera = bpy.data.objects.new('AutoCamera', cam_auto)
scene.collection.objects.link(ob_auto_camera)
ob_auto_camera.location = (1.60254, -1.92304, 1.28203)
ob_auto_camera.rotation_euler = (1.09748, -7.21219e-08, 0.694738)
scene.camera = ob_auto_camera
light_auto_sun = bpy.data.lights.new('AutoSun', 'SUN')
light_auto_sun.energy = 3.0
light_auto_sun.angle = 0.0523599
ob_auto_sun = bpy.data.objects.new('AutoSun', light_auto_sun)
scene.collection.objects.link(ob_auto_sun)
ob_auto_sun.rotation_euler = (0.872665, 0.174533, 0.523599)
bpy.context.view_layer.update()
